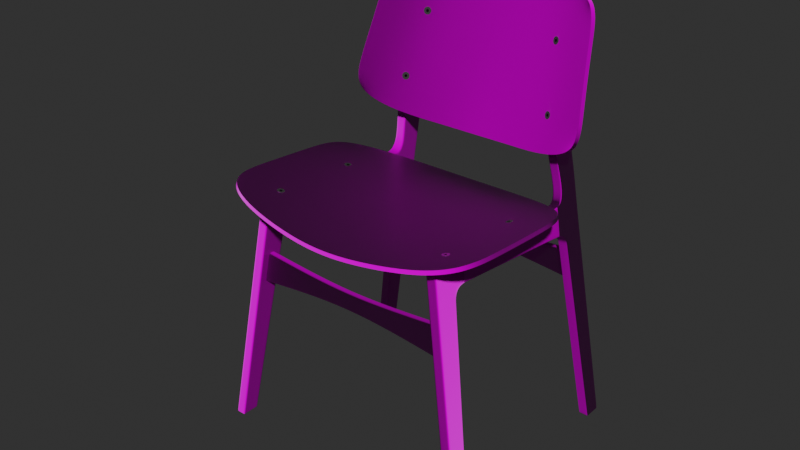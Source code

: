 # Source: BlenderGuru_ChairSoborg.blend  (saved by Blender 2.90.8; exported with 4.5.12 LTS)
import bpy
from mathutils import Matrix  # noqa: F401  (used for matrix-valued properties, if any)

bpy.ops.wm.read_factory_settings(use_empty=True)
scene = bpy.context.scene
scene.name = 'Scene'

# ---- collections
col_chairsoborg_oak = bpy.data.collections.new('ChairSoborg_Oak'); scene.collection.children.link(col_chairsoborg_oak)

# ---- images (referenced by path relative to the original .blend; pixels are not part of the script)
import os
ASSET_DIR = os.environ.get("B2B_ASSET_DIR", "")  # directory of the original .blend (textures are referenced by path, not embedded)
HERE = os.path.dirname(os.path.abspath(__file__))  # packed textures are extracted next to this script under _unpacked/

def load_image(name, relpath, width, height, colorspace="sRGB"):
    """Load a texture the original file referenced (path relative to the .blend, or extracted next to this script)."""
    p = next((c for c in (os.path.join(HERE, relpath), os.path.join(ASSET_DIR, relpath)) if relpath and os.path.exists(c)), "")
    if p:
        img = bpy.data.images.load(p, check_existing=True)
        img.name = name
    else:  # same state as the original file: an image datablock whose file is absent (Cycles renders it pink)
        img = bpy.data.images.new(name, width, height)
        img.source = "FILE"
        img.filepath = "//" + (relpath or name)
    img.colorspace_settings.name = colorspace
    return img
img_woodfineveneeroaklarge002_nrm_1k_jpg = load_image('WoodFineVeneerOakLarge002_NRM_1K.jpg', 'textures/WoodFineVeneerOakLarge002_NRM_1K.jpg', 1024, 1024, 'Non-Color')
img_woodfineveneeroaklarge002_col_1k_jpg = load_image('WoodFineVeneerOakLarge002_COL_1K.jpg', 'textures/WoodFineVeneerOakLarge002_COL_1K.jpg', 1024, 1024, 'sRGB')
img_woodfineveneeroaklarge002_gloss_1k_jpg = load_image('WoodFineVeneerOakLarge002_GLOSS_1K.jpg', 'textures/WoodFineVeneerOakLarge002_GLOSS_1K.jpg', 1024, 1024, 'Non-Color')

# ---- materials (node trees are filled in below, after node groups)
mat_chairsoborg_oak = bpy.data.materials.new('ChairSoborg_Oak')
mat_chairsoborg_allenscrew = bpy.data.materials.new('ChairSoborg_AllenScrew')
mat_chairsoborg_allenscrewhole = bpy.data.materials.new('ChairSoborg_AllenScrewHole')

# ---- node groups
ng_auto_smooth = bpy.data.node_groups.new('Auto Smooth', 'GeometryNodeTree')
_s = ng_auto_smooth.interface.new_socket(name='Geometry', in_out='OUTPUT', socket_type='NodeSocketGeometry')
_s = ng_auto_smooth.interface.new_socket(name='Geometry', in_out='INPUT', socket_type='NodeSocketGeometry')
_s = ng_auto_smooth.interface.new_socket(name='Angle', in_out='INPUT', socket_type='NodeSocketFloat')
_s.subtype = 'ANGLE'
_s.min_value = 0.0
_s.max_value = 3.142
ng_auto_smooth.is_modifier = True
_N = ng_auto_smooth.nodes; _L = ng_auto_smooth.links
n0 = _N.new('NodeGroupOutput'); n0.name = 'Group Output'; n0.location = (480, -100)
n1 = _N.new('NodeGroupInput'); n1.name = 'Group Input'; n1.location = (-420, -300)
n2 = _N.new('NodeGroupInput'); n2.name = 'Group Input.001'; n2.location = (-60, -100)
n3 = _N.new('GeometryNodeSetShadeSmooth'); n3.name = 'Set Shade Smooth'; n3.location = (120, -100)
n3.domain = 'EDGE'
n4 = _N.new('GeometryNodeSetShadeSmooth'); n4.name = 'Set Shade Smooth.001'; n4.location = (300, -100)
n5 = _N.new('GeometryNodeInputMeshEdgeAngle'); n5.name = 'Edge Angle'; n5.location = (-420, -220)
n6 = _N.new('GeometryNodeInputEdgeSmooth'); n6.name = 'Is Edge Smooth'; n6.location = (-60, -160)
n7 = _N.new('GeometryNodeInputShadeSmooth'); n7.name = 'Is Face Smooth'; n7.location = (-240, -340)
n8 = _N.new('FunctionNodeBooleanMath'); n8.name = 'Boolean Math'; n8.location = (-60, -220)
n9 = _N.new('FunctionNodeCompare'); n9.name = 'Compare'; n9.location = (-240, -180)
n9.operation = 'LESS_EQUAL'
_L.new(n5.outputs[0], n9.inputs[0])
_L.new(n4.outputs[0], n0.inputs[0])
_L.new(n1.outputs[1], n9.inputs[1])
_L.new(n9.outputs[0], n8.inputs[0])
_L.new(n7.outputs[0], n8.inputs[1])
_L.new(n2.outputs[0], n3.inputs[0])
_L.new(n6.outputs[0], n3.inputs[1])
_L.new(n3.outputs[0], n4.inputs[0])
_L.new(n8.outputs[0], n3.inputs[2])
n0.is_active_output = True

# ---- material node trees
mat_chairsoborg_oak.use_nodes = True; mat_chairsoborg_oak.node_tree.nodes.clear()
_N = mat_chairsoborg_oak.node_tree.nodes; _L = mat_chairsoborg_oak.node_tree.links
n0 = _N.new('ShaderNodeOutputMaterial'); n0.name = 'Material Output'; n0.location = (816, 355)
n1 = _N.new('ShaderNodeNormalMap'); n1.name = 'Normal Map'; n1.location = (-147, -174)
n1.inputs[0].default_value = 1.5
n2 = _N.new('ShaderNodeBsdfPrincipled'); n2.name = 'Principled BSDF'; n2.location = (370, 349)
n2.distribution = 'GGX'
n2.subsurface_method = 'BURLEY'
n2.inputs[3].default_value = 1.45
n2.inputs[27].default_value = (0.0, 0.0, 0.0, 1.0)
n2.inputs[28].default_value = 1.0
n3 = _N.new('ShaderNodeInvert'); n3.name = 'Invert'; n3.location = (-140, 68)
n4 = _N.new('ShaderNodeMath'); n4.name = 'Math'; n4.location = (80, 107)
n4.operation = 'MULTIPLY'
n4.inputs[1].default_value = 0.7
n4.inputs[2].default_value = 0.0
n5 = _N.new('ShaderNodeTexImage'); n5.name = 'Image Texture.002'; n5.location = (-458, -175)
n5.image = img_woodfineveneeroaklarge002_nrm_1k_jpg
n6 = _N.new('ShaderNodeTexImage'); n6.name = 'Image Texture'; n6.location = (-458, 346)
n6.image = img_woodfineveneeroaklarge002_col_1k_jpg
n7 = _N.new('ShaderNodeTexImage'); n7.name = 'Image Texture.001'; n7.location = (-457, 86)
n7.image = img_woodfineveneeroaklarge002_gloss_1k_jpg
_L.new(n7.outputs[0], n3.inputs[1])
_L.new(n5.outputs[0], n1.inputs[1])
_L.new(n3.outputs[0], n4.inputs[0])
_L.new(n1.outputs[0], n2.inputs[5])
_L.new(n4.outputs[0], n2.inputs[2])
_L.new(n2.outputs[0], n0.inputs[0])
_L.new(n6.outputs[0], n2.inputs[0])
n0.is_active_output = True
mat_chairsoborg_allenscrew.use_nodes = True; mat_chairsoborg_allenscrew.node_tree.nodes.clear()
_N = mat_chairsoborg_allenscrew.node_tree.nodes; _L = mat_chairsoborg_allenscrew.node_tree.links
n0 = _N.new('ShaderNodeOutputMaterial'); n0.name = 'Material Output'; n0.location = (300, 300)
n1 = _N.new('ShaderNodeBsdfPrincipled'); n1.name = 'Principled BSDF'; n1.location = (10, 300)
n1.distribution = 'GGX'
n1.subsurface_method = 'BURLEY'
n1.inputs[1].default_value = 1.0
n1.inputs[2].default_value = 0.1708
n1.inputs[3].default_value = 1.45
n1.inputs[27].default_value = (0.0, 0.0, 0.0, 1.0)
n1.inputs[28].default_value = 1.0
_L.new(n1.outputs[0], n0.inputs[0])
n0.is_active_output = True
mat_chairsoborg_allenscrewhole.use_nodes = True; mat_chairsoborg_allenscrewhole.node_tree.nodes.clear()
_N = mat_chairsoborg_allenscrewhole.node_tree.nodes; _L = mat_chairsoborg_allenscrewhole.node_tree.links
n0 = _N.new('ShaderNodeOutputMaterial'); n0.name = 'Material Output'; n0.location = (300, 300)
n1 = _N.new('ShaderNodeBsdfPrincipled'); n1.name = 'Principled BSDF'; n1.location = (10, 300)
n1.distribution = 'GGX'
n1.subsurface_method = 'BURLEY'
n1.inputs[0].default_value = (0.0, 0.0, 0.0, 1.0)
n1.inputs[3].default_value = 1.45
n1.inputs[13].default_value = 0.0
n1.inputs[27].default_value = (0.0, 0.0, 0.0, 1.0)
n1.inputs[28].default_value = 1.0
_L.new(n1.outputs[0], n0.inputs[0])
n0.is_active_output = True

# ---- world
world_world = bpy.data.worlds.new('World'); scene.world = world_world
world_world.use_nodes = True; world_world.node_tree.nodes.clear()
_N = world_world.node_tree.nodes; _L = world_world.node_tree.links
n0 = _N.new('ShaderNodeOutputWorld'); n0.name = 'World Output'; n0.location = (300, 300)
n1 = _N.new('ShaderNodeBackground'); n1.name = 'Background'; n1.location = (10, 300)
n1.inputs[0].default_value = (0.02778, 0.02778, 0.02778, 1.0)
_L.new(n1.outputs[0], n0.inputs[0])
n0.is_active_output = True
world_world.color = (0.05088, 0.05088, 0.05088)
world_world.use_sun_shadow = False
world_world.sun_shadow_jitter_overblur = 0.0

# ---- meshes
me_plane_002 = bpy.data.meshes.new('Plane.002')
me_plane_002.from_pydata([(1.225, -0.2316, -0.6069), (1.077, -0.1754, 0.6306), (0.3957, 0.08272, -0.7608), (0.393, 0.1043, 0.7512), (0.8414, -0.05002, -0.7387), (0.7112, 0.009945, 0.7153), (1.109, -0.1954, 0.2841), (0.3915, 0.09872, 0.3275), (0.7481, 0.004179, 0.3183), (1.186, -0.2356, -0.2858), (0.3898, 0.08734, -0.3243), (0.7926, -0.02357, -0.299), (1.597e-08, 0.1255, -0.7717), (-1.225, -0.2316, -0.6069), (1.597e-08, 0.1447, 0.7688), (-1.077, -0.1754, 0.6306), (-0.3957, 0.08272, -0.7608), (-0.393, 0.1043, 0.7512), (-0.8414, -0.05002, -0.7387), (-0.7112, 0.009945, 0.7153), (1.597e-08, 0.1453, 0.3227), (-1.109, -0.1954, 0.2841), (-0.3915, 0.09872, 0.3275), (-0.7481, 0.004179, 0.3183), (1.597e-08, 0.1453, -0.3419), (-1.186, -0.2356, -0.2858), (-0.3898, 0.08734, -0.3243), (-0.7926, -0.02357, -0.299), (1.242, -0.1985, -0.606), (1.095, -0.1427, 0.631), (0.4032, 0.1189, -0.7616), (0.3999, 0.1406, 0.7511), (0.8548, -0.01552, -0.7385), (0.7244, 0.04453, 0.7154), (1.127, -0.1629, 0.2843), (0.3987, 0.135, 0.3272), (0.7619, 0.03852, 0.3182), (1.203, -0.2028, -0.2853), (0.3972, 0.1236, -0.325), (0.8062, 0.01084, -0.2992), (1.597e-08, 0.1625, -0.7727), (-1.242, -0.1985, -0.606), (1.597e-08, 0.1817, 0.7686), (-1.095, -0.1427, 0.631), (-0.4032, 0.1189, -0.7616), (-0.3999, 0.1406, 0.7511), (-0.8548, -0.01552, -0.7385), (-0.7244, 0.04453, 0.7154), (1.597e-08, 0.1823, 0.3225), (-1.127, -0.1629, 0.2843), (-0.3987, 0.135, 0.3272), (-0.7619, 0.03852, 0.3182), (1.597e-08, 0.1823, -0.3426), (-1.203, -0.2028, -0.2853), (-0.3972, 0.1236, -0.325), (-0.8062, 0.01084, -0.2992)], [], [(8, 6, 1, 5), (20, 7, 3, 14), (7, 8, 5, 3), (10, 11, 8, 7), (24, 10, 7, 20), (11, 9, 6, 8), (4, 0, 9, 11), (12, 2, 10, 24), (2, 4, 11, 10), (23, 19, 15, 21), (20, 14, 17, 22), (22, 17, 19, 23), (26, 22, 23, 27), (24, 20, 22, 26), (27, 23, 21, 25), (18, 27, 25, 13), (12, 24, 26, 16), (16, 26, 27, 18), (36, 33, 29, 34), (48, 42, 31, 35), (35, 31, 33, 36), (38, 35, 36, 39), (52, 48, 35, 38), (39, 36, 34, 37), (32, 39, 37, 28), (40, 52, 38, 30), (30, 38, 39, 32), (51, 49, 43, 47), (48, 50, 45, 42), (50, 51, 47, 45), (54, 55, 51, 50), (52, 54, 50, 48), (55, 53, 49, 51), (46, 41, 53, 55), (40, 44, 54, 52), (44, 46, 55, 54), (0, 4, 32, 28), (1, 6, 34, 29), (14, 3, 31, 42), (2, 12, 40, 30), (3, 5, 33, 31), (4, 2, 30, 32), (5, 1, 29, 33), (6, 9, 37, 34), (9, 0, 28, 37), (18, 13, 41, 46), (21, 15, 43, 49), (17, 14, 42, 45), (12, 16, 44, 40), (19, 17, 45, 47), (16, 18, 46, 44), (15, 19, 47, 43), (25, 21, 49, 53), (13, 25, 53, 41)])
me_plane_002.polygons.foreach_set('use_smooth', [True] * 54)
_k = set([(0, 4), (0, 9), (1, 5), (1, 6), (2, 4), (2, 12), (3, 5), (3, 14), (6, 9), (12, 16), (13, 18), (13, 25), (14, 17), (15, 19), (15, 21), (16, 18), (17, 19), (21, 25), (28, 32), (28, 37), (29, 33), (29, 34), (30, 32), (30, 40), (31, 33), (31, 42), (34, 37), (40, 44), (41, 46), (41, 53), (42, 45), (43, 47), (43, 49), (44, 46), (45, 47), (49, 53)])
me_plane_002.attributes.new('sharp_edge', 'BOOLEAN', 'EDGE').data.foreach_set('value', [ (min(e.vertices), max(e.vertices)) in _k for e in me_plane_002.edges])
_k = {(0, 4): 1.0, (1, 6): 1.0, (3, 14): 1.0, (2, 12): 1.0, (3, 5): 1.0, (2, 4): 1.0, (1, 5): 1.0, (6, 9): 1.0, (0, 9): 1.0, (13, 18): 1.0, (15, 21): 1.0, (14, 17): 1.0, (12, 16): 1.0, (17, 19): 1.0, (16, 18): 1.0, (15, 19): 1.0, (21, 25): 1.0, (13, 25): 1.0, (28, 32): 1.0, (29, 34): 1.0, (31, 42): 1.0, (30, 40): 1.0, (31, 33): 1.0, (30, 32): 1.0, (29, 33): 1.0, (34, 37): 1.0, (28, 37): 1.0, (41, 46): 1.0, (43, 49): 1.0, (42, 45): 1.0, (40, 44): 1.0, (45, 47): 1.0, (44, 46): 1.0, (43, 47): 1.0, (49, 53): 1.0, (41, 53): 1.0}
me_plane_002.attributes.new('crease_edge', 'FLOAT', 'EDGE').data.foreach_set('value', [_k.get((min(e.vertices), max(e.vertices)), 0.0) for e in me_plane_002.edges])
_uv = me_plane_002.uv_layers.new(name='UVMap')
_uv.uv.foreach_set('vector', [0.6255, 0.4417, 0.6914, 0.4368, 0.6849, 0.4922, 0.6191, 0.505, 0.5038, 0.4411, 0.5667, 0.4426, 0.566, 0.5103, 0.5029, 0.5123, 0.5667, 0.4426, 0.6255, 0.4417, 0.6191, 0.505, 0.566, 0.5103, 0.5679, 0.3386, 0.6346, 0.3432, 0.6255, 0.4417, 0.5667, 0.4426, 0.5051, 0.3351, 0.5679, 0.3386, 0.5667, 0.4426, 0.5038, 0.4411, 0.6346, 0.3432, 0.7059, 0.3459, 0.6914, 0.4368, 0.6255, 0.4417, 0.6439, 0.273, 0.7116, 0.2945, 0.7059, 0.3459, 0.6346, 0.3432, 0.5059, 0.2665, 0.5695, 0.2688, 0.5679, 0.3386, 0.5051, 0.3351, 0.5695, 0.2688, 0.6439, 0.273, 0.6346, 0.3432, 0.5679, 0.3386, 0.382, 0.4387, 0.3869, 0.5021, 0.3214, 0.4877, 0.3162, 0.4322, 0.5038, 0.4411, 0.5029, 0.5123, 0.4398, 0.5087, 0.4408, 0.4411, 0.4408, 0.4411, 0.4398, 0.5087, 0.3869, 0.5021, 0.382, 0.4387, 0.4422, 0.337, 0.4408, 0.4411, 0.382, 0.4387, 0.3754, 0.34, 0.5051, 0.3351, 0.5038, 0.4411, 0.4408, 0.4411, 0.4422, 0.337, 0.3754, 0.34, 0.382, 0.4387, 0.3162, 0.4322, 0.304, 0.3409, 0.3678, 0.2696, 0.3754, 0.34, 0.304, 0.3409, 0.2996, 0.2894, 0.5059, 0.2665, 0.5051, 0.3351, 0.4422, 0.337, 0.4422, 0.2673, 0.4422, 0.2673, 0.4422, 0.337, 0.3754, 0.34, 0.3678, 0.2696, 0.3854, 0.6848, 0.3904, 0.7483, 0.3242, 0.7338, 0.319, 0.6783, 0.5094, 0.6872, 0.5085, 0.7584, 0.4444, 0.7548, 0.4454, 0.6871, 0.4454, 0.6871, 0.4444, 0.7548, 0.3904, 0.7483, 0.3854, 0.6848, 0.4467, 0.583, 0.4454, 0.6871, 0.3854, 0.6848, 0.3788, 0.5861, 0.5107, 0.5811, 0.5094, 0.6872, 0.4454, 0.6871, 0.4467, 0.583, 0.3788, 0.5861, 0.3854, 0.6848, 0.319, 0.6783, 0.3068, 0.5871, 0.3713, 0.5157, 0.3788, 0.5861, 0.3068, 0.5871, 0.3026, 0.5356, 0.5116, 0.5125, 0.5107, 0.5811, 0.4467, 0.583, 0.4467, 0.5132, 0.4467, 0.5132, 0.4467, 0.583, 0.3788, 0.5861, 0.3713, 0.5157, 0.6334, 0.6878, 0.7, 0.683, 0.6934, 0.7384, 0.6269, 0.7512, 0.5094, 0.6872, 0.5735, 0.6887, 0.5728, 0.7564, 0.5085, 0.7584, 0.5735, 0.6887, 0.6334, 0.6878, 0.6269, 0.7512, 0.5728, 0.7564, 0.5747, 0.5846, 0.6425, 0.5893, 0.6334, 0.6878, 0.5735, 0.6887, 0.5107, 0.5811, 0.5747, 0.5846, 0.5735, 0.6887, 0.5094, 0.6872, 0.6425, 0.5893, 0.7145, 0.5921, 0.7, 0.683, 0.6334, 0.6878, 0.6517, 0.5192, 0.72, 0.5408, 0.7145, 0.5921, 0.6425, 0.5893, 0.5116, 0.5125, 0.5764, 0.5148, 0.5747, 0.5846, 0.5107, 0.5811, 0.5764, 0.5148, 0.6517, 0.5192, 0.6425, 0.5893, 0.5747, 0.5846, 0.473, 0.529, 0.473, 0.528, 0.4634, 0.528, 0.4634, 0.529, 0.473, 0.5322, 0.473, 0.5313, 0.4634, 0.5313, 0.4634, 0.5322, 0.473, 0.535, 0.473, 0.5341, 0.4634, 0.5341, 0.4634, 0.535, 0.473, 0.5271, 0.473, 0.5262, 0.4634, 0.5262, 0.4634, 0.5271, 0.473, 0.5341, 0.473, 0.5332, 0.4634, 0.5332, 0.4634, 0.5341, 0.473, 0.528, 0.473, 0.5271, 0.4634, 0.5271, 0.4634, 0.528, 0.473, 0.5332, 0.473, 0.5322, 0.4634, 0.5322, 0.4634, 0.5332, 0.473, 0.5313, 0.473, 0.5299, 0.4634, 0.5299, 0.4634, 0.5313, 0.473, 0.5299, 0.473, 0.529, 0.4634, 0.529, 0.4634, 0.5299, 0.473, 0.5421, 0.473, 0.5411, 0.4634, 0.5411, 0.4634, 0.5421, 0.473, 0.5387, 0.473, 0.5378, 0.4634, 0.5378, 0.4634, 0.5387, 0.473, 0.5359, 0.473, 0.535, 0.4634, 0.535, 0.4634, 0.5359, 0.473, 0.5439, 0.473, 0.543, 0.4634, 0.543, 0.4634, 0.5439, 0.473, 0.5368, 0.473, 0.5359, 0.4634, 0.5359, 0.4634, 0.5368, 0.473, 0.543, 0.473, 0.5421, 0.4634, 0.5421, 0.4634, 0.543, 0.473, 0.5378, 0.473, 0.5368, 0.4634, 0.5368, 0.4634, 0.5378, 0.473, 0.5401, 0.473, 0.5387, 0.4634, 0.5387, 0.4634, 0.5401, 0.473, 0.5411, 0.473, 0.5401, 0.4634, 0.5401, 0.4634, 0.5411])
me_plane_002.materials.append(mat_chairsoborg_oak)
me_plane_002.use_remesh_fix_poles = True
me_plane_002.use_remesh_preserve_attributes = False
me_plane_002.use_mirror_vertex_groups = False
me_plane_002.update()
me_cube_010 = bpy.data.meshes.new('Cube.010')
me_cube_010.from_pydata([(0.9852, -0.0347, -0.1606), (0.9338, -0.0347, 0.1472), (0.9859, 0.03505, -0.1606), (0.9345, 0.03505, 0.1472), (0.941, 0.03505, 0.1085), (0.9403, -0.0347, 0.1085), (0.9783, 0.03505, -0.1151), (0.9776, -0.0347, -0.1151), (-2.484e-09, -0.03688, -0.04419), (-2.484e-09, -0.03357, 0.06078), (-2.484e-09, 0.03287, -0.04419), (-2.484e-09, 0.03618, 0.06078), (-0.9852, -0.0347, -0.1606), (-0.9338, -0.0347, 0.1472), (-0.9859, 0.03505, -0.1606), (-0.9345, 0.03505, 0.1472), (-2.484e-09, -0.03357, 0.02333), (-2.484e-09, 0.03618, 0.02333), (-0.941, 0.03505, 0.1085), (-0.9403, -0.0347, 0.1085), (-2.484e-09, 0.03287, 0.0002114), (-0.9783, 0.03505, -0.1151), (-0.9776, -0.0347, -0.1151), (-2.484e-09, -0.03688, 0.0002114)], [], [(4, 3, 1, 5), (1, 9, 16, 5), (11, 3, 4, 17), (6, 4, 5, 7), (2, 0, 8, 10), (17, 4, 6, 20), (2, 6, 7, 0), (11, 9, 1, 3), (5, 16, 23, 7), (7, 23, 8, 0), (20, 6, 2, 10), (18, 19, 13, 15), (13, 19, 16, 9), (11, 17, 18, 15), (21, 22, 19, 18), (14, 10, 8, 12), (17, 20, 21, 18), (14, 12, 22, 21), (11, 15, 13, 9), (19, 22, 23, 16), (22, 12, 8, 23), (20, 10, 14, 21)])
me_cube_010.polygons.foreach_set('use_smooth', [True] * 22)
_k = {(2, 6): 1.0, (0, 2): 1.0, (1, 3): 1.0, (0, 7): 1.0, (3, 4): 1.0, (1, 5): 1.0, (4, 6): 1.0, (5, 7): 1.0, (14, 21): 1.0, (12, 14): 1.0, (13, 15): 1.0, (12, 22): 1.0, (15, 18): 1.0, (13, 19): 1.0, (18, 21): 1.0, (19, 22): 1.0}
me_cube_010.attributes.new('crease_edge', 'FLOAT', 'EDGE').data.foreach_set('value', [_k.get((min(e.vertices), max(e.vertices)), 0.0) for e in me_cube_010.edges])
_uv = me_cube_010.uv_layers.new(name='UVMap')
_uv.uv.foreach_set('vector', [0.5712, 0.2423, 0.5712, 0.2276, 0.5973, 0.2275, 0.5973, 0.2422, 0.4329, 0.8361, 0.4419, 0.4793, 0.4562, 0.4793, 0.4471, 0.8375, 0.4148, 0.4793, 0.4076, 0.8357, 0.3933, 0.8365, 0.4005, 0.4793, 0.5712, 0.3271, 0.5712, 0.2423, 0.5973, 0.2422, 0.5973, 0.3271, 0.5711, 0.844, 0.5454, 0.8481, 0.4821, 0.4793, 0.5086, 0.4793, 0.4005, 0.4793, 0.3933, 0.8365, 0.3098, 0.8414, 0.3917, 0.4793, 0.5712, 0.3444, 0.5712, 0.3271, 0.5973, 0.3271, 0.5973, 0.3443, 0.4148, 0.4793, 0.4419, 0.4793, 0.4329, 0.8361, 0.4076, 0.8357, 0.4471, 0.8375, 0.4562, 0.4793, 0.4651, 0.4793, 0.5288, 0.8462, 0.5288, 0.8462, 0.4651, 0.4793, 0.4821, 0.4793, 0.5454, 0.8481, 0.3917, 0.4793, 0.3098, 0.8414, 0.2925, 0.8424, 0.3747, 0.4793, 0.5973, 0.1253, 0.5712, 0.1252, 0.5712, 0.1105, 0.5973, 0.1106, 0.4329, 0.1226, 0.4471, 0.1212, 0.4562, 0.4793, 0.4419, 0.4793, 0.4148, 0.4793, 0.4005, 0.4793, 0.3933, 0.1222, 0.4076, 0.1229, 0.5973, 0.2101, 0.5712, 0.2101, 0.5712, 0.1252, 0.5973, 0.1253, 0.5711, 0.1146, 0.5086, 0.4793, 0.4821, 0.4793, 0.5454, 0.1105, 0.4005, 0.4793, 0.3917, 0.4793, 0.3098, 0.1173, 0.3933, 0.1222, 0.5973, 0.2274, 0.5712, 0.2274, 0.5712, 0.2101, 0.5973, 0.2101, 0.4148, 0.4793, 0.4076, 0.1229, 0.4329, 0.1226, 0.4419, 0.4793, 0.4471, 0.1212, 0.5288, 0.1124, 0.4651, 0.4793, 0.4562, 0.4793, 0.5288, 0.1124, 0.5454, 0.1105, 0.4821, 0.4793, 0.4651, 0.4793, 0.3917, 0.4793, 0.3747, 0.4793, 0.2925, 0.1162, 0.3098, 0.1173])
me_cube_010.materials.append(mat_chairsoborg_oak)
me_cube_010.use_remesh_fix_poles = True
me_cube_010.use_remesh_preserve_attributes = False
me_cube_010.use_mirror_vertex_groups = False
me_cube_010.update()
me_cube_011 = bpy.data.meshes.new('Cube.011')
me_cube_011.from_pydata([(0.9971, -0.0347, -0.1606), (0.9451, -0.0347, 0.1472), (0.9978, 0.03505, -0.1606), (0.9458, 0.03505, 0.1472), (0.9523, 0.03505, 0.1085), (0.9516, -0.0347, 0.1085), (0.9901, 0.03505, -0.1151), (0.9894, -0.0347, -0.1151), (-7.451e-09, -0.03688, -0.04419), (-7.451e-09, -0.03357, 0.06078), (-7.451e-09, 0.03287, -0.04419), (-7.451e-09, 0.03618, 0.06078), (-0.9971, -0.0347, -0.1606), (-0.9451, -0.0347, 0.1472), (-0.9978, 0.03505, -0.1606), (-0.9458, 0.03505, 0.1472), (-7.451e-09, -0.03357, 0.02333), (-7.451e-09, 0.03618, 0.02333), (-0.9523, 0.03505, 0.1085), (-0.9516, -0.0347, 0.1085), (-7.451e-09, 0.03287, 0.0002114), (-0.9901, 0.03505, -0.1151), (-0.9894, -0.0347, -0.1151), (-7.451e-09, -0.03688, 0.0002114)], [], [(4, 3, 1, 5), (1, 9, 16, 5), (11, 3, 4, 17), (6, 4, 5, 7), (2, 0, 8, 10), (17, 4, 6, 20), (2, 6, 7, 0), (11, 9, 1, 3), (5, 16, 23, 7), (7, 23, 8, 0), (20, 6, 2, 10), (18, 19, 13, 15), (13, 19, 16, 9), (11, 17, 18, 15), (21, 22, 19, 18), (14, 10, 8, 12), (17, 20, 21, 18), (14, 12, 22, 21), (11, 15, 13, 9), (19, 22, 23, 16), (22, 12, 8, 23), (20, 10, 14, 21)])
me_cube_011.polygons.foreach_set('use_smooth', [True] * 22)
_k = {(2, 6): 1.0, (0, 2): 1.0, (1, 3): 1.0, (0, 7): 1.0, (3, 4): 1.0, (1, 5): 1.0, (4, 6): 1.0, (5, 7): 1.0, (14, 21): 1.0, (12, 14): 1.0, (13, 15): 1.0, (12, 22): 1.0, (15, 18): 1.0, (13, 19): 1.0, (18, 21): 1.0, (19, 22): 1.0}
me_cube_011.attributes.new('crease_edge', 'FLOAT', 'EDGE').data.foreach_set('value', [_k.get((min(e.vertices), max(e.vertices)), 0.0) for e in me_cube_011.edges])
_uv = me_cube_011.uv_layers.new(name='UVMap')
_uv.uv.foreach_set('vector', [0.3736, 0.1765, 0.3736, 0.1569, 0.4086, 0.1568, 0.4086, 0.1765, 0.1882, 0.9834, 0.2002, 0.5, 0.2194, 0.5, 0.2073, 0.9853, 0.164, 0.5, 0.1544, 0.9829, 0.1352, 0.984, 0.1449, 0.5, 0.3736, 0.2903, 0.3736, 0.1765, 0.4086, 0.1765, 0.4086, 0.2902, 0.3734, 0.9945, 0.339, 0.9999, 0.2541, 0.5, 0.2896, 0.5, 0.1449, 0.5, 0.1352, 0.984, 0.02321, 0.9909, 0.1331, 0.5, 0.3736, 0.3134, 0.3736, 0.2903, 0.4086, 0.2902, 0.4086, 0.3133, 0.164, 0.5, 0.2002, 0.5, 0.1882, 0.9834, 0.1544, 0.9829, 0.2073, 0.9853, 0.2194, 0.5, 0.2313, 0.5, 0.3168, 0.9974, 0.3168, 0.9974, 0.2313, 0.5, 0.2541, 0.5, 0.339, 0.9999, 0.1331, 0.5, 0.02321, 0.9909, 7.691e-05, 0.9924, 0.1104, 0.5, 0.3736, 0.1369, 0.4086, 0.137, 0.4086, 0.1567, 0.3736, 0.1566, 0.1882, 0.01663, 0.2073, 0.01467, 0.2194, 0.5, 0.2002, 0.5, 0.164, 0.5, 0.1449, 0.5, 0.1352, 0.01597, 0.1544, 0.01707, 0.3736, 0.02322, 0.4086, 0.02328, 0.4086, 0.137, 0.3736, 0.1369, 0.3734, 0.005481, 0.2896, 0.5, 0.2541, 0.5, 0.339, 7.59e-05, 0.1449, 0.5, 0.1331, 0.5, 0.02321, 0.009093, 0.1352, 0.01597, 0.3736, 7.59e-05, 0.4086, 0.0001341, 0.4086, 0.02328, 0.3736, 0.02322, 0.164, 0.5, 0.1544, 0.01707, 0.1882, 0.01663, 0.2002, 0.5, 0.2073, 0.01467, 0.3168, 0.002638, 0.2313, 0.5, 0.2194, 0.5, 0.3168, 0.002638, 0.339, 7.59e-05, 0.2541, 0.5, 0.2313, 0.5, 0.1331, 0.5, 0.1104, 0.5, 7.59e-05, 0.00763, 0.02321, 0.009093])
me_cube_011.materials.append(mat_chairsoborg_oak)
me_cube_011.use_remesh_fix_poles = True
me_cube_011.use_remesh_preserve_attributes = False
me_cube_011.use_mirror_vertex_groups = False
me_cube_011.update()
me_circle_007 = bpy.data.meshes.new('Circle.007')
me_circle_007.from_pydata([(1.124e-07, 1.0, 0.01457), (-0.1951, 0.9808, 0.01457), (-0.3827, 0.9239, 0.01457), (-0.5556, 0.8315, 0.01457), (-0.7071, 0.7071, 0.01457), (-0.8315, 0.5556, 0.01457), (-0.9239, 0.3827, 0.01457), (-0.9808, 0.1951, 0.01457), (-1.0, -5.393e-08, 0.01457), (-0.9808, -0.1951, 0.01457), (-0.9239, -0.3827, 0.01457), (-0.8315, -0.5556, 0.01457), (-0.7071, -0.7071, 0.01457), (-0.5556, -0.8315, 0.01457), (-0.3827, -0.9239, 0.01457), (-0.1951, -0.9808, 0.01457), (4.382e-07, -1.0, 0.01457), (0.1951, -0.9808, 0.01457), (0.3827, -0.9239, 0.01457), (0.5556, -0.8315, 0.01457), (0.7071, -0.7071, 0.01457), (0.8315, -0.5556, 0.01457), (0.9239, -0.3827, 0.01457), (0.9808, -0.1951, 0.01457), (1.0, 8.362e-07, 0.01457), (0.9808, 0.1951, 0.01457), (0.9239, 0.3827, 0.01457), (0.8315, 0.5556, 0.01457), (0.7071, 0.7071, 0.01457), (0.5556, 0.8315, 0.01457), (0.3827, 0.9239, 0.01457), (0.1951, 0.9808, 0.01457), (1.94e-07, 0.4032, 0.01456), (-0.3492, 0.2016, 0.01456), (-0.3492, -0.2016, 0.01456), (2.293e-07, -0.4032, 0.01456), (0.3492, -0.2016, 0.01456), (0.3492, 0.2016, 0.01456), (1.124e-07, 1.0, -0.0173), (-0.1951, 0.9808, -0.0173), (-0.3827, 0.9239, -0.0173), (-0.5556, 0.8315, -0.0173), (-0.7071, 0.7071, -0.0173), (-0.8315, 0.5556, -0.0173), (-0.9239, 0.3827, -0.0173), (-0.9808, 0.1951, -0.0173), (-1.0, -1.294e-07, -0.0173), (-0.9808, -0.1951, -0.0173), (-0.9239, -0.3827, -0.0173), (-0.8315, -0.5556, -0.0173), (-0.7071, -0.7071, -0.0173), (-0.5556, -0.8315, -0.0173), (-0.3827, -0.9239, -0.0173), (-0.1951, -0.9808, -0.0173), (4.402e-07, -1.0, -0.0173), (0.1951, -0.9808, -0.0173), (0.3827, -0.9239, -0.0173), (0.5556, -0.8315, -0.0173), (0.7071, -0.7071, -0.0173), (0.8315, -0.5556, -0.0173), (0.9239, -0.3827, -0.0173), (0.9808, -0.1951, -0.0173), (1.0, 8.242e-07, -0.0173), (0.9808, 0.1951, -0.0173), (0.9239, 0.3827, -0.0173), (0.8315, 0.5556, -0.0173), (0.7071, 0.7071, -0.0173), (0.5556, 0.8315, -0.0173), (0.3827, 0.9239, -0.0173), (0.1951, 0.9808, -0.0173)], [], [(32, 33, 34, 35, 36, 37), (0, 1, 2, 3, 4, 5, 33, 32), (27, 28, 29, 30, 31, 0, 32, 37), (21, 22, 23, 24, 25, 26, 27, 37, 36), (16, 17, 18, 19, 20, 21, 36, 35), (11, 12, 13, 14, 15, 16, 35, 34), (5, 6, 7, 8, 9, 10, 11, 34, 33), (31, 30, 68, 69), (18, 17, 55, 56), (5, 4, 42, 43), (0, 31, 69, 38), (19, 18, 56, 57), (6, 5, 43, 44), (20, 19, 57, 58), (7, 6, 44, 45), (21, 20, 58, 59), (8, 7, 45, 46), (22, 21, 59, 60), (9, 8, 46, 47), (23, 22, 60, 61), (10, 9, 47, 48), (24, 23, 61, 62), (11, 10, 48, 49), (25, 24, 62, 63), (12, 11, 49, 50), (26, 25, 63, 64), (13, 12, 50, 51), (27, 26, 64, 65), (14, 13, 51, 52), (1, 0, 38, 39), (28, 27, 65, 66), (15, 14, 52, 53), (2, 1, 39, 40), (29, 28, 66, 67), (16, 15, 53, 54), (3, 2, 40, 41), (30, 29, 67, 68), (17, 16, 54, 55), (4, 3, 41, 42)])
me_circle_007.polygons.foreach_set('material_index', [1, 0, 0, 0, 0, 0, 0, 0, 0, 0, 0, 0, 0, 0, 0, 0, 0, 0, 0, 0, 0, 0, 0, 0, 0, 0, 0, 0, 0, 0, 0, 0, 0, 0, 0, 0, 0, 0, 0])
_uv = me_circle_007.uv_layers.new(name='UVMap')
_uv.uv.foreach_set('vector', [0.5, 1.0, 0.06699, 0.75, 0.06699, 0.25, 0.5, 0.0, 0.933, 0.25, 0.933, 0.75, 0.0, 0.0, 0.0, 0.0, 0.0, 0.0, 0.0, 0.0, 0.0, 0.0, 0.0, 0.0, 0.06699, 0.75, 0.5, 1.0, 0.0, 0.0, 0.0, 0.0, 0.0, 0.0, 0.0, 0.0, 0.0, 0.0, 0.0, 0.0, 0.5, 1.0, 0.933, 0.75, 0.0, 0.0, 0.0, 0.0, 0.0, 0.0, 0.0, 0.0, 0.0, 0.0, 0.0, 0.0, 0.0, 0.0, 0.933, 0.75, 0.933, 0.25, 0.0, 0.0, 0.0, 0.0, 0.0, 0.0, 0.0, 0.0, 0.0, 0.0, 0.0, 0.0, 0.933, 0.25, 0.5, 0.0, 0.0, 0.0, 0.0, 0.0, 0.0, 0.0, 0.0, 0.0, 0.0, 0.0, 0.0, 0.0, 0.5, 0.0, 0.06699, 0.25, 0.0, 0.0, 0.0, 0.0, 0.0, 0.0, 0.0, 0.0, 0.0, 0.0, 0.0, 0.0, 0.0, 0.0, 0.06699, 0.25, 0.06699, 0.75, 0.0, 0.0, 0.0, 0.0, 0.0, 0.0, 0.0, 0.0, 0.0, 0.0, 0.0, 0.0, 0.0, 0.0, 0.0, 0.0, 0.0, 0.0, 0.0, 0.0, 0.0, 0.0, 0.0, 0.0, 0.0, 0.0, 0.0, 0.0, 0.0, 0.0, 0.0, 0.0, 0.0, 0.0, 0.0, 0.0, 0.0, 0.0, 0.0, 0.0, 0.0, 0.0, 0.0, 0.0, 0.0, 0.0, 0.0, 0.0, 0.0, 0.0, 0.0, 0.0, 0.0, 0.0, 0.0, 0.0, 0.0, 0.0, 0.0, 0.0, 0.0, 0.0, 0.0, 0.0, 0.0, 0.0, 0.0, 0.0, 0.0, 0.0, 0.0, 0.0, 0.0, 0.0, 0.0, 0.0, 0.0, 0.0, 0.0, 0.0, 0.0, 0.0, 0.0, 0.0, 0.0, 0.0, 0.0, 0.0, 0.0, 0.0, 0.0, 0.0, 0.0, 0.0, 0.0, 0.0, 0.0, 0.0, 0.0, 0.0, 0.0, 0.0, 0.0, 0.0, 0.0, 0.0, 0.0, 0.0, 0.0, 0.0, 0.0, 0.0, 0.0, 0.0, 0.0, 0.0, 0.0, 0.0, 0.0, 0.0, 0.0, 0.0, 0.0, 0.0, 0.0, 0.0, 0.0, 0.0, 0.0, 0.0, 0.0, 0.0, 0.0, 0.0, 0.0, 0.0, 0.0, 0.0, 0.0, 0.0, 0.0, 0.0, 0.0, 0.0, 0.0, 0.0, 0.0, 0.0, 0.0, 0.0, 0.0, 0.0, 0.0, 0.0, 0.0, 0.0, 0.0, 0.0, 0.0, 0.0, 0.0, 0.0, 0.0, 0.0, 0.0, 0.0, 0.0, 0.0, 0.0, 0.0, 0.0, 0.0, 0.0, 0.0, 0.0, 0.0, 0.0, 0.0, 0.0, 0.0, 0.0, 0.0, 0.0, 0.0, 0.0, 0.0, 0.0, 0.0, 0.0, 0.0, 0.0, 0.0, 0.0, 0.0, 0.0, 0.0, 0.0, 0.0, 0.0, 0.0, 0.0, 0.0, 0.0, 0.0, 0.0, 0.0, 0.0, 0.0, 0.0, 0.0, 0.0, 0.0, 0.0, 0.0, 0.0, 0.0, 0.0, 0.0, 0.0, 0.0, 0.0, 0.0, 0.0, 0.0, 0.0, 0.0, 0.0, 0.0, 0.0, 0.0, 0.0, 0.0, 0.0, 0.0, 0.0, 0.0, 0.0, 0.0, 0.0, 0.0, 0.0, 0.0, 0.0, 0.0, 0.0, 0.0, 0.0, 0.0, 0.0, 0.0, 0.0, 0.0, 0.0, 0.0, 0.0, 0.0])
me_circle_007.materials.append(mat_chairsoborg_allenscrew)
me_circle_007.materials.append(mat_chairsoborg_allenscrewhole)
me_circle_007.use_remesh_fix_poles = True
me_circle_007.use_remesh_preserve_attributes = False
me_circle_007.use_mirror_vertex_groups = False
me_circle_007.update()
me_cube_002 = bpy.data.meshes.new('Cube.002')
me_cube_002.from_pydata([(0.06151, -1.131, -0.009907), (0.06215, -0.9895, 2.367), (0.06151, -0.9601, -0.009907), (0.06215, -0.7443, 2.068), (0.06215, -1.004, 2.118), (0.06215, -0.6394, 2.307), (0.06215, 0.4906, 1.978), (0.06215, -0.6571, 2.089), (0.06215, -0.6362, 2.348), (0.06215, -0.7806, 1.991), (0.06215, -1.011, 2.003), (0.06151, -0.9755, -0.009907), (0.06215, -0.7638, 2.356), (0.06215, -0.7648, 2.088), (0.06215, -0.8014, 1.992), (0.06215, 0.4904, 1.999), (0.06215, -0.6556, 2.108), (0.06215, -0.9703, 2.367), (0.06215, -0.9841, 2.116), (0.06215, -0.9925, 2.003), (0.06151, -1.115, -0.009907), (0.06123, -0.9583, 0.008258), (0.06123, -1.13, 0.008385), (0.06123, -0.9737, 0.00827), (0.06123, -1.114, 0.008379), (0.06215, -0.9919, 2.327), (0.06215, -0.763, 2.311), (0.06215, -0.9725, 2.326), (0.06215, 0.7273, 1.951), (0.06215, 0.7284, 1.973), (0.06215, 0.8249, 1.859), (0.06215, 0.7899, 1.919), (0.06215, 0.8066, 1.935), (0.06215, 0.8428, 1.865), (0.06154, 0.9587, -0.009911), (0.06215, 1.045, 1.933), (0.06215, 1.032, 2.28), (0.06215, 1.048, 1.87), (0.06176, 0.9574, 0.007969), (0.06176, 0.9736, 0.007969), (0.06176, 1.131, 0.007969), (0.06154, 0.9749, -0.009911), (0.06154, 1.133, -0.009911), (0.06215, 1.03, 2.363), (0.06443, 0.989, 2.821), (0.06215, 1.021, 2.585), (0.05884, 0.9955, 3.689), (0.06696, 1.044, 3.82), (0.06457, 1.035, 3.808), (0.06297, 1.158, 3.736), (0.06258, 1.191, 3.63), (0.06215, 0.3766, 2.29), (0.06215, 0.4234, 2.287), (0.06215, 0.4634, 2.217), (0.06215, 0.4754, 2.241), (0.06215, 0.7314, 2.215), (0.06215, 0.7316, 2.235), (0.06215, 0.8031, 2.264), (0.06215, 0.7869, 2.274), (0.06215, 0.8316, 2.358), (0.06215, 0.8138, 2.357), (0.05118, 0.7322, 2.896), (0.06388, 0.7401, 2.938), (0.06215, 0.8031, 2.593), (0.06215, 0.785, 2.593), (0.06215, 1.027, 1.87), (0.06215, 1.02, 1.932), (0.06176, 1.115, 0.007969), (0.06154, 1.116, -0.009911), (0.06283, 1.171, 3.744), (0.06274, 1.176, 3.631), (0.06215, 1.009, 2.278), (0.06215, 1.009, 2.362), (0.06215, 0.9992, 2.586), (0.06467, 0.9664, 2.833), (0.06215, -0.7707, 2.029), (0.06215, -1.008, 2.061), (0.06215, -0.7925, 2.038), (0.06215, -0.9883, 2.059), (0.06215, -0.7007, 2.087), (0.06215, -0.7073, 2.107), (0.06215, -0.7, 2.352), (0.06215, -0.7012, 2.309), (0.06215, 0.8128, 1.89), (0.06215, 0.8313, 1.895), (0.06215, 1.047, 1.901), (0.06215, 1.024, 1.901), (0.06215, 0.7586, 1.939), (0.06215, 0.764, 1.96), (0.06215, 0.7634, 2.25), (0.06215, 0.7714, 2.235), (0.06215, 1.05, 1.827), (0.06215, 0.828, 1.816), (0.06215, 0.8458, 1.822), (0.06215, 1.029, 1.827), (0.06215, -0.7842, 1.951), (0.06215, -1.014, 1.963), (0.06215, -0.8049, 1.952), (0.06215, -0.9949, 1.962), (0.06215, 0.609, 1.965), (0.06215, 0.6098, 1.986), (0.06215, 0.6071, 2.205), (0.06215, 0.6132, 2.227), (0.03777, 0.4754, 2.241), (0.03777, 0.4234, 2.287), (0.03777, 0.7316, 2.235), (0.03777, 0.7869, 2.274), (0.03777, 0.8138, 2.357), (0.03777, 0.785, 2.593), (0.02811, 0.74, 2.895), (0.03777, 0.7634, 2.25), (0.03777, 0.6132, 2.227), (0.04012, -1.131, -0.006462), (0.04048, -0.7443, 2.068), (0.04048, 0.4906, 1.978), (0.04048, -0.6571, 2.089), (0.04048, -0.7806, 1.991), (0.04012, -0.9601, -0.006462), (0.04048, -0.9895, 2.367), (0.04048, -1.004, 2.118), (0.04048, -1.011, 2.003), (0.04012, -0.9755, -0.006462), (0.04012, -1.115, -0.006462), (0.03997, -1.13, 0.01094), (0.03997, -0.9583, 0.01081), (0.04048, -0.9919, 2.327), (0.04048, 0.7273, 1.951), (0.04048, 0.8249, 1.859), (0.04048, 0.7899, 1.919), (0.04015, 0.9587, -0.006465), (0.04048, 1.045, 1.933), (0.04048, 1.032, 2.28), (0.04048, 1.048, 1.87), (0.04024, 0.9574, 0.01001), (0.04024, 1.131, 0.01001), (0.04015, 0.9749, -0.006465), (0.04015, 1.133, -0.006465), (0.04048, 1.03, 2.363), (0.04276, 0.9888, 2.821), (0.04048, 1.021, 2.585), (0.04091, 1.191, 3.63), (0.04646, 1.051, 3.818), (0.04116, 1.171, 3.744), (0.04015, 1.116, -0.006465), (0.04048, -1.008, 2.061), (0.04048, -0.7707, 2.029), (0.04048, -0.7007, 2.087), (0.04048, 1.047, 1.901), (0.04048, 0.8128, 1.89), (0.04048, 0.7586, 1.939), (0.04048, 0.828, 1.816), (0.04048, 1.05, 1.827), (0.04048, -1.014, 1.963), (0.04048, -0.7842, 1.951), (0.04048, 0.609, 1.965), (-0.03478, -1.131, 0.005602), (-0.0354, -0.9895, 2.367), (-0.03478, -0.9601, 0.005602), (-0.0354, -0.7443, 2.068), (-0.0354, -1.004, 2.118), (-0.0354, -0.6394, 2.307), (-0.0354, 0.4906, 1.978), (-0.0354, -0.6571, 2.089), (-0.0354, -0.6362, 2.348), (-0.0354, -0.7806, 1.991), (-0.0354, -1.011, 2.003), (-0.03478, -0.9755, 0.005602), (-0.0354, -0.7638, 2.356), (-0.0354, -0.7648, 2.088), (-0.0354, -0.8014, 1.992), (-0.0354, 0.4904, 1.999), (-0.0354, -0.6556, 2.108), (-0.0354, -0.9703, 2.367), (-0.0354, -0.9841, 2.116), (-0.0354, -0.9925, 2.003), (-0.03478, -1.115, 0.005602), (0.01337, -0.9601, -0.002153), (0.01337, -1.131, -0.002153), (0.01338, -0.9895, 2.367), (0.01338, -1.004, 2.118), (0.01338, -0.7443, 2.068), (0.01338, 0.4234, 2.287), (0.01338, 0.4906, 1.978), (0.01338, -0.6571, 2.089), (0.01338, -0.7806, 1.991), (0.01338, -1.011, 2.003), (0.01337, -0.9755, -0.002153), (0.01337, -1.115, -0.002153), (-0.03447, -0.9583, 0.01977), (-0.03447, -1.13, 0.01989), (-0.03447, -0.9737, 0.01978), (-0.03447, -1.114, 0.01989), (0.01338, -1.13, 0.01414), (0.01338, -0.9583, 0.01401), (-0.0354, -0.9919, 2.327), (-0.0354, -0.763, 2.311), (-0.0354, -0.9725, 2.326), (0.01338, 0.4754, 2.241), (0.01338, -0.9919, 2.327), (-0.0354, 0.7273, 1.951), (-0.0354, 0.7284, 1.973), (0.01338, 0.7273, 1.951), (-0.0354, 0.8249, 1.859), (0.01338, 0.7316, 2.235), (-0.0354, 0.7899, 1.919), (-0.0354, 0.8066, 1.935), (0.01338, 0.7899, 1.919), (0.01338, 0.7869, 2.274), (-0.0354, 0.8428, 1.865), (0.01338, 0.8249, 1.859), (-0.03476, 0.9587, 0.005598), (-0.0354, 1.045, 1.933), (0.01338, 1.045, 1.933), (0.01338, 1.032, 2.28), (-0.0354, 1.032, 2.28), (-0.0354, 1.048, 1.87), (0.01338, 1.048, 1.87), (-0.03514, 0.9574, 0.01718), (-0.03514, 0.9736, 0.01718), (0.01331, 0.9574, 0.01257), (-0.03514, 1.131, 0.01718), (0.01331, 1.131, 0.01257), (-0.03476, 0.9749, 0.005598), (0.01339, 0.9587, -0.002156), (0.01339, 0.9749, -0.002156), (-0.03476, 1.133, 0.005598), (0.01339, 1.133, -0.002156), (0.01338, 0.8138, 2.357), (0.01338, 1.03, 2.363), (-0.0354, 1.03, 2.363), (0.0008094, 0.7492, 2.893), (0.01338, 0.9885, 2.821), (-0.03768, 0.989, 2.821), (0.01338, 0.785, 2.593), (0.01338, 1.021, 2.585), (-0.0354, 1.021, 2.585), (-0.03828, 1.029, 3.683), (0.01338, 1.191, 3.63), (0.01861, 1.061, 3.817), (-0.02953, 1.077, 3.814), (-0.03204, 1.068, 3.802), (-0.03621, 1.158, 3.736), (-0.03583, 1.191, 3.63), (-0.0354, 0.3766, 2.29), (-0.0354, 0.4234, 2.287), (-0.0354, 0.4634, 2.217), (-0.0354, 0.4754, 2.241), (-0.0354, 0.7314, 2.215), (-0.0354, 0.7316, 2.235), (-0.0354, 0.8031, 2.264), (-0.0354, 0.7869, 2.274), (-0.0354, 0.8316, 2.358), (-0.0354, 0.8138, 2.357), (-0.04936, 0.7668, 2.89), (-0.03642, 0.7745, 2.932), (-0.0354, 0.8031, 2.593), (-0.0354, 0.785, 2.593), (0.01339, 1.116, -0.002156), (-0.0354, 1.027, 1.87), (-0.0354, 1.02, 1.932), (-0.03514, 1.115, 0.01718), (-0.03476, 1.116, 0.005598), (-0.03608, 1.171, 3.744), (0.01338, 1.171, 3.744), (-0.03598, 1.176, 3.631), (-0.0354, 1.009, 2.278), (-0.0354, 1.009, 2.362), (-0.0354, 0.9992, 2.586), (-0.03792, 0.9664, 2.833), (-0.0354, -0.7707, 2.029), (-0.0354, -1.008, 2.061), (-0.0354, -0.7925, 2.038), (-0.0354, -0.9883, 2.059), (0.01338, -0.7707, 2.029), (0.01338, -1.008, 2.061), (-0.0354, -0.7007, 2.087), (-0.0354, -0.7073, 2.107), (-0.0354, -0.7, 2.352), (0.01338, -0.7007, 2.087), (-0.0354, -0.7012, 2.309), (-0.0354, 0.8128, 1.89), (-0.0354, 0.8313, 1.895), (0.01338, 0.8128, 1.89), (-0.0354, 1.047, 1.901), (0.01338, 1.047, 1.901), (-0.0354, 1.024, 1.901), (0.01338, 0.7586, 1.939), (0.01338, 0.7634, 2.25), (-0.0354, 0.7586, 1.939), (-0.0354, 0.764, 1.96), (-0.0354, 0.7634, 2.25), (-0.0354, 0.7714, 2.235), (-0.0354, 1.05, 1.827), (0.01338, 1.05, 1.827), (-0.0354, 0.828, 1.816), (-0.0354, 0.8458, 1.822), (0.01338, 0.828, 1.816), (-0.0354, 1.029, 1.827), (-0.0354, -0.7842, 1.951), (-0.0354, -1.014, 1.963), (-0.0354, -0.8049, 1.952), (-0.0354, -0.9949, 1.962), (0.01338, -1.014, 1.963), (0.01338, -0.7842, 1.951), (-0.0354, 0.609, 1.965), (0.01338, 0.609, 1.965), (-0.0354, 0.6098, 1.986), (0.01338, 0.6132, 2.227), (-0.0354, 0.6071, 2.205), (-0.0354, 0.6132, 2.227), (-0.01101, 0.4754, 2.241), (-0.01101, 0.4234, 2.287), (-0.01101, 0.7316, 2.235), (-0.01101, 0.7869, 2.274), (-0.01101, 0.8138, 2.357), (-0.01101, 0.785, 2.593), (-0.02639, 0.7587, 2.892), (-0.01101, 0.7634, 2.25), (-0.01101, 0.6132, 2.227), (-0.01339, -1.131, 0.002156), (-0.01373, -0.7443, 2.068), (-0.01373, 0.4906, 1.978), (-0.01373, -0.6571, 2.089), (-0.01373, -0.7806, 1.991), (-0.01339, -0.9601, 0.002156), (-0.01373, -0.9895, 2.367), (-0.01373, -1.004, 2.118), (-0.01373, -1.011, 2.003), (-0.01339, -0.9755, 0.002156), (-0.01339, -1.115, 0.002156), (-0.01321, -1.13, 0.01734), (-0.01321, -0.9583, 0.01721), (-0.01373, -0.9919, 2.327), (-0.01373, 0.7273, 1.951), (-0.01373, 0.8249, 1.859), (-0.01373, 0.7899, 1.919), (-0.01337, 0.9587, 0.002153), (-0.01373, 1.045, 1.933), (-0.01373, 1.032, 2.28), (-0.01373, 1.048, 1.87), (-0.01361, 0.9574, 0.01513), (-0.01361, 1.131, 0.01513), (-0.01337, 0.9749, 0.002153), (-0.01337, 1.133, 0.002153), (-0.01373, 1.03, 2.363), (-0.01601, 0.9888, 2.821), (-0.01373, 1.021, 2.585), (-0.01416, 1.191, 3.63), (-0.009115, 1.07, 3.815), (-0.01441, 1.171, 3.744), (-0.01337, 1.116, 0.002153), (-0.01373, -1.008, 2.061), (-0.01373, -0.7707, 2.029), (-0.01373, -0.7007, 2.087), (-0.01373, 1.047, 1.901), (-0.01373, 0.8128, 1.89), (-0.01373, 0.7586, 1.939), (-0.01373, 0.828, 1.816), (-0.01373, 1.05, 1.827), (-0.01373, -1.014, 1.963), (-0.01373, -0.7842, 1.951), (-0.01373, 0.609, 1.965)], [], [(80, 79, 7, 16), (27, 17, 1, 25), (122, 20, 0, 112), (145, 113, 3, 75), (101, 100, 29, 55), (16, 7, 6, 15), (153, 116, 9, 95), (78, 18, 4, 76), (98, 19, 10, 96), (95, 9, 14, 97), (75, 3, 13, 77), (117, 2, 11, 121), (90, 88, 32, 57), (82, 80, 16, 5), (97, 14, 19, 98), (77, 13, 18, 78), (121, 11, 20, 122), (26, 12, 17, 27), (152, 120, 185, 302), (146, 278, 183, 115), (115, 183, 182, 114), (125, 118, 178, 198), (144, 119, 179, 274), (112, 123, 192, 177), (11, 23, 24, 20), (2, 21, 23, 11), (20, 24, 22, 0), (117, 124, 21, 2), (119, 125, 198, 179), (13, 26, 27, 18), (81, 82, 5, 8), (111, 102, 56, 105), (100, 99, 28, 29), (18, 27, 25, 4), (103, 104, 52, 54), (149, 286, 206, 128), (5, 16, 15, 53), (154, 305, 201, 126), (84, 83, 30, 33), (93, 92, 38, 39), (88, 87, 31, 32), (71, 36, 43, 72), (151, 91, 40, 134), (72, 43, 45, 73), (148, 282, 209, 127), (130, 131, 36, 35), (147, 85, 37, 132), (110, 89, 58, 106), (86, 65, 37, 85), (39, 38, 34, 41), (134, 40, 42, 136), (150, 296, 219, 133), (94, 93, 39, 67), (143, 257, 226, 136), (129, 135, 41, 34), (133, 219, 223, 129), (67, 39, 41, 68), (139, 234, 231, 138), (131, 213, 228, 137), (71, 66, 35, 36), (73, 45, 44, 74), (74, 44, 50, 70), (106, 58, 60, 107), (137, 228, 234, 139), (138, 231, 237, 140), (107, 60, 64, 108), (140, 237, 263, 142), (49, 69, 47, 48), (70, 50, 69, 49), (51, 53, 54, 52), (101, 55, 56, 102), (89, 56, 55, 90), (57, 59, 60, 58), (64, 60, 59, 63), (61, 64, 63, 62), (8, 5, 53, 51), (108, 64, 61, 109), (142, 263, 238, 141), (70, 49, 48, 46), (62, 74, 70, 46), (63, 73, 74, 62), (57, 32, 66, 71), (40, 67, 68, 42), (135, 224, 257, 143), (91, 94, 67, 40), (84, 33, 65, 86), (59, 72, 73, 63), (57, 71, 72, 59), (120, 144, 274, 185), (14, 77, 78, 19), (9, 75, 77, 14), (19, 78, 76, 10), (116, 145, 75, 9), (12, 26, 82, 81), (113, 180, 278, 146), (26, 13, 80, 82), (13, 3, 79, 80), (32, 84, 86, 66), (66, 86, 85, 35), (130, 35, 85, 147), (128, 206, 282, 148), (32, 31, 83, 84), (58, 89, 90, 57), (105, 56, 89, 110), (29, 28, 87, 88), (126, 201, 286, 149), (55, 29, 88, 90), (37, 65, 94, 91), (65, 33, 93, 94), (127, 209, 296, 150), (132, 37, 91, 151), (33, 30, 92, 93), (123, 152, 302, 192), (23, 97, 98, 24), (21, 95, 97, 23), (24, 98, 96, 22), (124, 153, 95, 21), (53, 101, 102, 54), (114, 182, 305, 154), (15, 6, 99, 100), (103, 54, 102, 111), (53, 15, 100, 101), (197, 103, 111, 307), (203, 105, 110, 287), (233, 108, 109, 230), (227, 107, 108, 233), (207, 106, 107, 227), (287, 110, 106, 207), (197, 181, 104, 103), (307, 111, 105, 203), (6, 114, 154, 99), (193, 303, 153, 124), (22, 96, 152, 123), (216, 132, 151, 293), (30, 127, 150, 92), (28, 126, 149, 87), (31, 128, 148, 83), (212, 130, 147, 284), (3, 113, 146, 79), (184, 273, 145, 116), (10, 76, 144, 120), (41, 135, 143, 68), (69, 142, 141, 47), (50, 140, 142, 69), (44, 138, 140, 50), (43, 137, 139, 45), (36, 131, 137, 43), (45, 139, 138, 44), (38, 133, 129, 34), (223, 224, 135, 129), (68, 143, 136, 42), (92, 150, 133, 38), (221, 134, 136, 226), (284, 147, 132, 216), (212, 213, 131, 130), (83, 148, 127, 30), (293, 151, 134, 221), (99, 154, 126, 28), (87, 149, 128, 31), (4, 25, 125, 119), (176, 193, 124, 117), (0, 22, 123, 112), (76, 4, 119, 144), (25, 1, 118, 125), (7, 115, 114, 6), (79, 146, 115, 7), (96, 10, 120, 152), (186, 121, 122, 187), (176, 117, 121, 186), (303, 184, 116, 153), (273, 180, 113, 145), (187, 122, 112, 177), (276, 171, 162, 275), (196, 194, 156, 172), (329, 319, 155, 175), (352, 269, 158, 320), (308, 247, 200, 306), (171, 170, 161, 162), (360, 298, 164, 323), (272, 270, 159, 173), (301, 299, 165, 174), (298, 300, 169, 164), (269, 271, 168, 158), (324, 328, 166, 157), (291, 249, 205, 289), (279, 160, 171, 276), (300, 301, 174, 169), (271, 272, 173, 168), (328, 329, 175, 166), (195, 196, 172, 167), (359, 302, 185, 327), (353, 322, 183, 278), (322, 321, 182, 183), (332, 198, 178, 325), (351, 274, 179, 326), (319, 177, 192, 330), (166, 175, 191, 190), (157, 166, 190, 188), (175, 155, 189, 191), (324, 157, 188, 331), (326, 179, 198, 332), (168, 173, 196, 195), (277, 163, 160, 279), (318, 312, 248, 309), (306, 200, 199, 304), (173, 159, 194, 196), (310, 246, 244, 311), (356, 335, 206, 286), (160, 245, 170, 171), (361, 333, 201, 305), (281, 208, 202, 280), (295, 218, 217, 294), (289, 205, 204, 288), (265, 266, 229, 214), (358, 341, 220, 292), (266, 267, 235, 229), (355, 334, 209, 282), (337, 211, 214, 338), (354, 339, 215, 283), (317, 313, 250, 290), (285, 283, 215, 258), (218, 222, 210, 217), (341, 343, 225, 220), (357, 340, 219, 296), (297, 260, 218, 295), (350, 343, 226, 257), (336, 210, 222, 342), (340, 336, 223, 219), (260, 261, 222, 218), (346, 345, 231, 234), (338, 344, 228, 213), (265, 214, 211, 259), (267, 268, 232, 235), (268, 264, 242, 232), (313, 314, 252, 250), (344, 346, 234, 228), (345, 347, 237, 231), (314, 315, 256, 252), (347, 349, 263, 237), (241, 240, 239, 262), (264, 241, 262, 242), (243, 244, 246, 245), (308, 309, 248, 247), (290, 291, 247, 248), (249, 250, 252, 251), (256, 255, 251, 252), (253, 254, 255, 256), (163, 243, 245, 160), (315, 316, 253, 256), (349, 348, 238, 263), (264, 236, 240, 241), (254, 236, 264, 268), (255, 254, 268, 267), (249, 265, 259, 205), (220, 225, 261, 260), (342, 350, 257, 224), (292, 220, 260, 297), (281, 285, 258, 208), (251, 255, 267, 266), (249, 251, 266, 265), (327, 185, 274, 351), (169, 174, 272, 271), (164, 169, 271, 269), (174, 165, 270, 272), (323, 164, 269, 352), (167, 277, 279, 195), (320, 353, 278, 180), (195, 279, 276, 168), (168, 276, 275, 158), (205, 259, 285, 281), (259, 211, 283, 285), (337, 354, 283, 211), (335, 355, 282, 206), (205, 281, 280, 204), (250, 249, 291, 290), (312, 317, 290, 248), (200, 289, 288, 199), (333, 356, 286, 201), (247, 291, 289, 200), (215, 292, 297, 258), (258, 297, 295, 208), (334, 357, 296, 209), (339, 358, 292, 215), (208, 295, 294, 202), (330, 192, 302, 359), (190, 191, 301, 300), (188, 190, 300, 298), (191, 189, 299, 301), (331, 188, 298, 360), (245, 246, 309, 308), (321, 361, 305, 182), (170, 306, 304, 161), (310, 318, 309, 246), (245, 308, 306, 170), (197, 307, 318, 310), (203, 287, 317, 312), (233, 230, 316, 315), (227, 233, 315, 314), (207, 227, 314, 313), (287, 207, 313, 317), (197, 310, 311, 181), (307, 203, 312, 318), (161, 304, 361, 321), (193, 331, 360, 303), (189, 330, 359, 299), (216, 293, 358, 339), (202, 294, 357, 334), (199, 288, 356, 333), (204, 280, 355, 335), (212, 284, 354, 337), (158, 275, 353, 320), (184, 323, 352, 273), (165, 327, 351, 270), (222, 261, 350, 342), (262, 239, 348, 349), (242, 262, 349, 347), (232, 242, 347, 345), (229, 235, 346, 344), (214, 229, 344, 338), (235, 232, 345, 346), (217, 210, 336, 340), (223, 336, 342, 224), (261, 225, 343, 350), (294, 217, 340, 357), (221, 226, 343, 341), (284, 216, 339, 354), (212, 337, 338, 213), (280, 202, 334, 355), (293, 221, 341, 358), (304, 199, 333, 361), (288, 204, 335, 356), (159, 326, 332, 194), (176, 324, 331, 193), (155, 319, 330, 189), (270, 351, 326, 159), (194, 332, 325, 156), (162, 161, 321, 322), (275, 162, 322, 353), (299, 359, 327, 165), (186, 187, 329, 328), (176, 186, 328, 324), (303, 360, 323, 184), (273, 352, 320, 180), (187, 177, 319, 329), (46, 48, 47, 141, 238, 348, 239, 240, 236, 254, 253, 316, 230, 109, 61, 62)])
me_cube_002.polygons.foreach_set('use_smooth', [True] * 345)
_k = {(7, 115): 1.0, (5, 8): 1.0, (5, 16): 1.0, (7, 16): 1.0, (46, 48): 1.0, (47, 48): 1.0, (47, 141): 1.0, (61, 62): 1.0, (46, 62): 1.0, (109, 230): 1.0, (61, 109): 1.0, (115, 183): 1.0, (141, 238): 1.0, (162, 322): 1.0, (160, 163): 1.0, (160, 171): 1.0, (162, 171): 1.0, (236, 240): 1.0, (239, 240): 1.0, (239, 348): 1.0, (253, 254): 1.0, (236, 254): 1.0, (230, 316): 1.0, (253, 316): 1.0, (183, 322): 1.0, (238, 348): 1.0}
me_cube_002.attributes.new('crease_edge', 'FLOAT', 'EDGE').data.foreach_set('value', [_k.get((min(e.vertices), max(e.vertices)), 0.0) for e in me_cube_002.edges])
_uv = me_cube_002.uv_layers.new(name='UVMap')
_uv.uv.foreach_set('vector', [0.3619, 0.1021, 0.3597, 0.108, 0.347, 0.1066, 0.3468, 0.101, 0.4428, 0.0425, 0.4428, 0.03056, 0.4484, 0.0307, 0.4484, 0.04258, 0.3178, 0.3448, 0.3178, 0.3506, 0.3136, 0.3506, 0.3136, 0.3448, 0.1714, 0.7023, 0.1714, 0.7165, 0.1648, 0.7165, 0.1648, 0.7023, 0.2292, 0.5722, 0.2878, 0.5787, 0.288, 0.6108, 0.2233, 0.6052, 0.2885, 0.2373, 0.2939, 0.2374, 0.293, 0.5471, 0.2874, 0.5465, 0.1718, 0.6776, 0.1715, 0.6901, 0.1648, 0.6901, 0.1647, 0.6775, 0.4424, 0.1209, 0.4424, 0.1041, 0.4484, 0.1039, 0.4482, 0.1209, 0.4413, 0.1504, 0.4422, 0.1379, 0.448, 0.1382, 0.4478, 0.1507, 0.3814, 0.1497, 0.3813, 0.1373, 0.3876, 0.1374, 0.3883, 0.1496, 0.3791, 0.1258, 0.3721, 0.1142, 0.3784, 0.1085, 0.3857, 0.1238, 0.3596, 0.3448, 0.3596, 0.3506, 0.3554, 0.3506, 0.3554, 0.3448, 0.6093, 0.5305, 0.6088, 0.4682, 0.6186, 0.4626, 0.6164, 0.5373, 0.3633, 0.04303, 0.3619, 0.1021, 0.3468, 0.101, 0.3453, 0.0426, 0.3883, 0.1496, 0.3876, 0.1374, 0.4422, 0.1379, 0.4413, 0.1504, 0.3857, 0.1238, 0.3784, 0.1085, 0.4424, 0.1041, 0.4424, 0.1209, 0.3554, 0.3448, 0.3554, 0.3506, 0.3178, 0.3506, 0.3178, 0.3448, 0.3814, 0.04346, 0.3823, 0.03047, 0.4428, 0.03056, 0.4428, 0.0425, 0.4549, 0.1507, 0.4546, 0.1382, 0.4628, 0.1383, 0.4628, 0.1505, 0.1714, 0.7311, 0.1797, 0.7311, 0.1797, 0.7445, 0.1714, 0.7445, 0.2455, 0.6102, 0.2382, 0.6102, 0.2382, 0.3002, 0.2455, 0.3002, 0.4548, 0.04258, 0.4548, 0.03069, 0.4627, 0.03069, 0.4627, 0.04258, 0.4547, 0.121, 0.4548, 0.1039, 0.4628, 0.1039, 0.4628, 0.121, 0.4547, 0.6006, 0.4548, 0.5949, 0.463, 0.5941, 0.4631, 0.5992, 0.4016, 0.5997, 0.4014, 0.5938, 0.4414, 0.5955, 0.4417, 0.6014, 0.396, 0.5999, 0.3953, 0.5934, 0.4014, 0.5938, 0.4016, 0.5997, 0.4417, 0.6014, 0.4414, 0.5955, 0.4475, 0.5956, 0.4473, 0.6019, 0.1717, 0.2374, 0.1718, 0.2429, 0.1647, 0.2421, 0.1647, 0.2361, 0.4548, 0.1039, 0.4548, 0.04258, 0.4627, 0.04258, 0.4628, 0.1039, 0.3784, 0.1085, 0.3814, 0.04346, 0.4428, 0.0425, 0.4424, 0.1041, 0.3637, 0.03051, 0.3633, 0.04303, 0.3453, 0.0426, 0.345, 0.03054, 0.3201, 0.268, 0.3136, 0.268, 0.3136, 0.2361, 0.3201, 0.2361, 0.2878, 0.5787, 0.2934, 0.5791, 0.2939, 0.6111, 0.288, 0.6108, 0.4424, 0.1041, 0.4428, 0.0425, 0.4484, 0.04258, 0.4484, 0.1039, 0.3201, 0.3053, 0.3201, 0.3239, 0.3136, 0.3239, 0.3136, 0.3053, 0.2181, 0.71, 0.21, 0.71, 0.21, 0.6988, 0.2181, 0.6988, 0.2348, 0.2363, 0.2885, 0.2373, 0.2874, 0.5465, 0.2298, 0.5335, 0.2455, 0.2682, 0.2382, 0.2682, 0.2382, 0.2361, 0.2455, 0.2361, 0.6244, 0.4536, 0.6201, 0.4522, 0.623, 0.4451, 0.6272, 0.4467, 0.6284, 0.4362, 0.6235, 0.4344, 0.6568, 0.09479, 0.6618, 0.09491, 0.6088, 0.4682, 0.6076, 0.4633, 0.6148, 0.4589, 0.6186, 0.4626, 0.663, 0.5413, 0.6682, 0.5418, 0.6675, 0.5606, 0.6628, 0.5604, 0.8183, 0.5776, 0.8236, 0.5777, 0.8244, 0.9058, 0.819, 0.9053, 0.6628, 0.5604, 0.6675, 0.5606, 0.6645, 0.6111, 0.6595, 0.6112, 0.2181, 0.6876, 0.21, 0.6876, 0.21, 0.6776, 0.218, 0.6776, 0.8186, 0.553, 0.8185, 0.4721, 0.8235, 0.4721, 0.8236, 0.553, 0.8186, 0.5603, 0.8236, 0.5603, 0.8236, 0.5676, 0.8185, 0.5676, 0.2953, 0.3839, 0.2912, 0.384, 0.291, 0.3782, 0.2952, 0.3781, 0.6678, 0.4557, 0.6686, 0.4485, 0.6737, 0.4487, 0.6731, 0.4559, 0.6618, 0.09491, 0.6568, 0.09479, 0.6576, 0.08982, 0.6622, 0.09024, 0.819, 0.9053, 0.8244, 0.9058, 0.8242, 0.9102, 0.819, 0.9092, 0.2177, 0.6647, 0.2099, 0.6649, 0.21, 0.243, 0.2177, 0.2424, 0.669, 0.4384, 0.6284, 0.4362, 0.6618, 0.09491, 0.6945, 0.09589, 0.3461, 0.2784, 0.3534, 0.2784, 0.3534, 0.2829, 0.3461, 0.2829, 0.3461, 0.2361, 0.3461, 0.2405, 0.3402, 0.2405, 0.3402, 0.2361, 0.2177, 0.2424, 0.21, 0.243, 0.21, 0.2388, 0.2177, 0.2374, 0.6945, 0.09589, 0.6618, 0.09491, 0.6622, 0.09024, 0.695, 0.09125, 0.8184, 0.4008, 0.8121, 0.4008, 0.812, 0.3453, 0.8189, 0.3453, 0.8185, 0.4721, 0.8122, 0.4721, 0.8121, 0.4528, 0.8185, 0.4528, 0.663, 0.5413, 0.667, 0.4628, 0.6727, 0.463, 0.6682, 0.5418, 0.6595, 0.6112, 0.6645, 0.6111, 0.6564, 0.6646, 0.6512, 0.6671, 0.6512, 0.6671, 0.6564, 0.6646, 0.6996, 0.8486, 0.6962, 0.8488, 0.2952, 0.3781, 0.291, 0.3782, 0.2907, 0.3635, 0.2948, 0.3634, 0.8185, 0.4528, 0.8121, 0.4528, 0.8121, 0.4008, 0.8184, 0.4008, 0.8189, 0.3453, 0.812, 0.3453, 0.8118, 0.1511, 0.8183, 0.1511, 0.2948, 0.3634, 0.2907, 0.3635, 0.2897, 0.3232, 0.2938, 0.3231, 0.8183, 0.1511, 0.8118, 0.1511, 0.8118, 0.1242, 0.8183, 0.1242, 0.6917, 0.8727, 0.6947, 0.8743, 0.6657, 0.8912, 0.6636, 0.8885, 0.6962, 0.8488, 0.6996, 0.8486, 0.6947, 0.8743, 0.6917, 0.8727, 0.2126, 0.5084, 0.2298, 0.5335, 0.2231, 0.5361, 0.2121, 0.521, 0.2292, 0.5722, 0.2233, 0.6052, 0.2179, 0.6047, 0.2232, 0.5733, 0.6074, 0.5339, 0.6002, 0.5304, 0.6003, 0.5259, 0.6093, 0.5305, 0.6164, 0.5373, 0.6224, 0.5587, 0.6184, 0.5585, 0.6126, 0.5396, 0.6108, 0.612, 0.6184, 0.5585, 0.6224, 0.5587, 0.6149, 0.6119, 0.5969, 0.6806, 0.6108, 0.612, 0.6149, 0.6119, 0.5996, 0.6903, 0.2238, 0.2361, 0.2348, 0.2363, 0.2298, 0.5335, 0.2126, 0.5084, 0.2938, 0.3231, 0.2897, 0.3232, 0.2898, 0.2709, 0.294, 0.2713, 0.8183, 0.1242, 0.8118, 0.1242, 0.813, 0.0934, 0.8196, 0.09134, 0.6962, 0.8488, 0.6917, 0.8727, 0.6636, 0.8885, 0.655, 0.8614, 0.5996, 0.6903, 0.6512, 0.6671, 0.6962, 0.8488, 0.655, 0.8614, 0.6149, 0.6119, 0.6595, 0.6112, 0.6512, 0.6671, 0.5996, 0.6903, 0.6164, 0.5373, 0.6186, 0.4626, 0.667, 0.4628, 0.663, 0.5413, 0.6995, 0.09612, 0.6945, 0.09589, 0.695, 0.09125, 0.6996, 0.09105, 0.3461, 0.2405, 0.3534, 0.2405, 0.3534, 0.2784, 0.3461, 0.2784, 0.6744, 0.4386, 0.669, 0.4384, 0.6945, 0.09589, 0.6995, 0.09612, 0.6244, 0.4536, 0.6272, 0.4467, 0.6686, 0.4485, 0.6678, 0.4557, 0.6224, 0.5587, 0.6628, 0.5604, 0.6595, 0.6112, 0.6149, 0.6119, 0.6164, 0.5373, 0.663, 0.5413, 0.6628, 0.5604, 0.6224, 0.5587, 0.4546, 0.1382, 0.4547, 0.121, 0.4628, 0.121, 0.4628, 0.1383, 0.3876, 0.1374, 0.3857, 0.1238, 0.4424, 0.1209, 0.4422, 0.1379, 0.3813, 0.1373, 0.3791, 0.1258, 0.3857, 0.1238, 0.3876, 0.1374, 0.4422, 0.1379, 0.4424, 0.1209, 0.4482, 0.1209, 0.448, 0.1382, 0.1715, 0.6901, 0.1714, 0.7023, 0.1648, 0.7023, 0.1648, 0.6901, 0.3823, 0.03047, 0.3814, 0.04346, 0.3633, 0.04303, 0.3637, 0.03051, 0.1714, 0.7165, 0.1797, 0.7165, 0.1797, 0.7311, 0.1714, 0.7311, 0.3814, 0.04346, 0.3784, 0.1085, 0.3619, 0.1021, 0.3633, 0.04303, 0.3784, 0.1085, 0.3721, 0.1142, 0.3597, 0.108, 0.3619, 0.1021, 0.6186, 0.4626, 0.6244, 0.4536, 0.6678, 0.4557, 0.667, 0.4628, 0.667, 0.4628, 0.6678, 0.4557, 0.6731, 0.4559, 0.6727, 0.463, 0.8186, 0.553, 0.8236, 0.553, 0.8236, 0.5603, 0.8186, 0.5603, 0.2181, 0.6988, 0.21, 0.6988, 0.21, 0.6876, 0.2181, 0.6876, 0.6186, 0.4626, 0.6148, 0.4589, 0.6201, 0.4522, 0.6244, 0.4536, 0.6126, 0.5396, 0.6074, 0.5339, 0.6093, 0.5305, 0.6164, 0.5373, 0.2954, 0.3898, 0.2913, 0.3899, 0.2912, 0.384, 0.2953, 0.3839, 0.6006, 0.471, 0.6005, 0.466, 0.6076, 0.4633, 0.6088, 0.4682, 0.2181, 0.72, 0.21, 0.7201, 0.21, 0.71, 0.2181, 0.71, 0.6003, 0.5259, 0.6006, 0.471, 0.6088, 0.4682, 0.6093, 0.5305, 0.6737, 0.4487, 0.6686, 0.4485, 0.669, 0.4384, 0.6744, 0.4386, 0.6686, 0.4485, 0.6272, 0.4467, 0.6284, 0.4362, 0.669, 0.4384, 0.218, 0.6776, 0.21, 0.6776, 0.2099, 0.6649, 0.2177, 0.6647, 0.8185, 0.5676, 0.8236, 0.5676, 0.8236, 0.5777, 0.8183, 0.5776, 0.6272, 0.4467, 0.623, 0.4451, 0.6235, 0.4344, 0.6284, 0.4362, 0.4548, 0.5949, 0.4549, 0.1507, 0.4628, 0.1505, 0.463, 0.5941, 0.4014, 0.5938, 0.3883, 0.1496, 0.4413, 0.1504, 0.4414, 0.5955, 0.3953, 0.5934, 0.3814, 0.1497, 0.3883, 0.1496, 0.4014, 0.5938, 0.4414, 0.5955, 0.4413, 0.1504, 0.4478, 0.1507, 0.4475, 0.5956, 0.1718, 0.2429, 0.1718, 0.6776, 0.1647, 0.6775, 0.1647, 0.2421, 0.2298, 0.5335, 0.2292, 0.5722, 0.2232, 0.5733, 0.2231, 0.5361, 0.2455, 0.3002, 0.2382, 0.3002, 0.2382, 0.2682, 0.2455, 0.2682, 0.2874, 0.5465, 0.293, 0.5471, 0.2934, 0.5791, 0.2878, 0.5787, 0.3201, 0.3053, 0.3136, 0.3053, 0.3136, 0.268, 0.3201, 0.268, 0.2298, 0.5335, 0.2874, 0.5465, 0.2878, 0.5787, 0.2292, 0.5722, 0.3267, 0.3053, 0.3201, 0.3053, 0.3201, 0.268, 0.3267, 0.268, 0.2996, 0.3897, 0.2954, 0.3898, 0.2953, 0.3839, 0.2994, 0.3838, 0.298, 0.323, 0.2938, 0.3231, 0.294, 0.2713, 0.2988, 0.2717, 0.2989, 0.3633, 0.2948, 0.3634, 0.2938, 0.3231, 0.298, 0.323, 0.2993, 0.378, 0.2952, 0.3781, 0.2948, 0.3634, 0.2989, 0.3633, 0.2994, 0.3838, 0.2953, 0.3839, 0.2952, 0.3781, 0.2993, 0.378, 0.3267, 0.3053, 0.3267, 0.3239, 0.3201, 0.3239, 0.3201, 0.3053, 0.3267, 0.268, 0.3201, 0.268, 0.3201, 0.2361, 0.3267, 0.2361, 0.2513, 0.3002, 0.2455, 0.3002, 0.2455, 0.2682, 0.2513, 0.2682, 0.1798, 0.2438, 0.1798, 0.6778, 0.1718, 0.6776, 0.1718, 0.2429, 0.4475, 0.5956, 0.4478, 0.1507, 0.4549, 0.1507, 0.4548, 0.5949, 0.8123, 0.5676, 0.8185, 0.5676, 0.8183, 0.5776, 0.8123, 0.5775, 0.2246, 0.6775, 0.218, 0.6776, 0.2177, 0.6647, 0.2246, 0.6646, 0.2247, 0.72, 0.2181, 0.72, 0.2181, 0.71, 0.2246, 0.71, 0.2246, 0.6988, 0.2181, 0.6988, 0.2181, 0.6876, 0.2246, 0.6876, 0.8122, 0.553, 0.8186, 0.553, 0.8186, 0.5603, 0.8122, 0.5603, 0.1648, 0.7165, 0.1714, 0.7165, 0.1714, 0.7311, 0.1648, 0.7311, 0.1798, 0.6901, 0.1797, 0.7023, 0.1714, 0.7023, 0.1715, 0.6901, 0.448, 0.1382, 0.4482, 0.1209, 0.4547, 0.121, 0.4546, 0.1382, 0.3402, 0.2405, 0.3461, 0.2405, 0.3461, 0.2784, 0.3402, 0.2784, 0.8233, 0.1242, 0.8183, 0.1242, 0.8196, 0.09134, 0.8244, 0.08982, 0.8233, 0.1511, 0.8183, 0.1511, 0.8183, 0.1242, 0.8233, 0.1242, 0.8239, 0.3453, 0.8189, 0.3453, 0.8183, 0.1511, 0.8233, 0.1511, 0.8235, 0.4528, 0.8185, 0.4528, 0.8184, 0.4008, 0.8235, 0.4008, 0.8235, 0.4721, 0.8185, 0.4721, 0.8185, 0.4528, 0.8235, 0.4528, 0.8235, 0.4008, 0.8184, 0.4008, 0.8189, 0.3453, 0.8239, 0.3453, 0.2247, 0.2418, 0.2177, 0.2424, 0.2177, 0.2374, 0.2244, 0.2361, 0.3534, 0.2361, 0.3534, 0.2405, 0.3461, 0.2405, 0.3461, 0.2361, 0.3402, 0.2784, 0.3461, 0.2784, 0.3461, 0.2829, 0.3402, 0.2829, 0.2246, 0.6646, 0.2177, 0.6647, 0.2177, 0.2424, 0.2247, 0.2418, 0.813, 0.9048, 0.819, 0.9053, 0.819, 0.9092, 0.813, 0.9082, 0.8122, 0.5603, 0.8186, 0.5603, 0.8185, 0.5676, 0.8123, 0.5676, 0.8122, 0.553, 0.8122, 0.4721, 0.8185, 0.4721, 0.8186, 0.553, 0.2246, 0.6876, 0.2181, 0.6876, 0.218, 0.6776, 0.2246, 0.6775, 0.8123, 0.5775, 0.8183, 0.5776, 0.819, 0.9053, 0.813, 0.9048, 0.2513, 0.2682, 0.2455, 0.2682, 0.2455, 0.2361, 0.2513, 0.2361, 0.2246, 0.71, 0.2181, 0.71, 0.2181, 0.6988, 0.2246, 0.6988, 0.4484, 0.1039, 0.4484, 0.04258, 0.4548, 0.04258, 0.4548, 0.1039, 0.1798, 0.2389, 0.1798, 0.2438, 0.1718, 0.2429, 0.1717, 0.2374, 0.4473, 0.6019, 0.4475, 0.5956, 0.4548, 0.5949, 0.4547, 0.6006, 0.4482, 0.1209, 0.4484, 0.1039, 0.4548, 0.1039, 0.4547, 0.121, 0.4484, 0.04258, 0.4484, 0.0307, 0.4548, 0.03069, 0.4548, 0.04258, 0.2513, 0.6102, 0.2455, 0.6102, 0.2455, 0.3002, 0.2513, 0.3002, 0.1648, 0.7311, 0.1714, 0.7311, 0.1714, 0.7445, 0.1647, 0.7445, 0.4478, 0.1507, 0.448, 0.1382, 0.4546, 0.1382, 0.4549, 0.1507, 0.3554, 0.3375, 0.3554, 0.3448, 0.3178, 0.3448, 0.3178, 0.3375, 0.3596, 0.3375, 0.3596, 0.3448, 0.3554, 0.3448, 0.3554, 0.3375, 0.1798, 0.6778, 0.1798, 0.6901, 0.1715, 0.6901, 0.1718, 0.6776, 0.1797, 0.7023, 0.1797, 0.7165, 0.1714, 0.7165, 0.1714, 0.7023, 0.3178, 0.3375, 0.3178, 0.3448, 0.3136, 0.3448, 0.3136, 0.3375, 0.5635, 0.1021, 0.5785, 0.101, 0.5784, 0.1065, 0.5657, 0.1079, 0.4827, 0.04249, 0.477, 0.04258, 0.4771, 0.03069, 0.4827, 0.03056, 0.3178, 0.3302, 0.3136, 0.3302, 0.3136, 0.3244, 0.3178, 0.3244, 0.188, 0.7023, 0.1947, 0.7023, 0.1947, 0.7166, 0.188, 0.7165, 0.09953, 0.275, 0.0936, 0.242, 0.1583, 0.2364, 0.1581, 0.2685, 0.1588, 0.6099, 0.1577, 0.3007, 0.1633, 0.3001, 0.1642, 0.6098, 0.1878, 0.6777, 0.1949, 0.6776, 0.1948, 0.6901, 0.188, 0.6901, 0.4831, 0.1208, 0.4773, 0.1209, 0.4772, 0.1039, 0.4832, 0.1041, 0.4843, 0.1502, 0.4779, 0.1506, 0.4776, 0.1381, 0.4834, 0.1378, 0.544, 0.1495, 0.5372, 0.1494, 0.5379, 0.1372, 0.5441, 0.1371, 0.5463, 0.1257, 0.5398, 0.1237, 0.547, 0.1085, 0.5533, 0.1141, 0.3596, 0.3302, 0.3554, 0.3302, 0.3554, 0.3244, 0.3596, 0.3244, 0.709, 0.4497, 0.7161, 0.4428, 0.7184, 0.5177, 0.7085, 0.5121, 0.5621, 0.04302, 0.5801, 0.0426, 0.5785, 0.101, 0.5635, 0.1021, 0.5372, 0.1494, 0.4843, 0.1502, 0.4834, 0.1378, 0.5379, 0.1372, 0.5398, 0.1237, 0.4831, 0.1208, 0.4832, 0.1041, 0.547, 0.1085, 0.3554, 0.3302, 0.3178, 0.3302, 0.3178, 0.3244, 0.3554, 0.3244, 0.544, 0.04344, 0.4827, 0.04249, 0.4827, 0.03056, 0.5431, 0.03047, 0.4708, 0.1506, 0.4628, 0.1505, 0.4628, 0.1383, 0.471, 0.1382, 0.188, 0.7311, 0.188, 0.7445, 0.1797, 0.7445, 0.1797, 0.7311, 0.2309, 0.6102, 0.2309, 0.3002, 0.2382, 0.3002, 0.2382, 0.6102, 0.4707, 0.04258, 0.4627, 0.04258, 0.4627, 0.03069, 0.4707, 0.03069, 0.4709, 0.121, 0.4628, 0.121, 0.4628, 0.1039, 0.4708, 0.1039, 0.4714, 0.5979, 0.4631, 0.5992, 0.463, 0.5941, 0.4713, 0.5929, 0.524, 0.5942, 0.4844, 0.5962, 0.4847, 0.5916, 0.5244, 0.5896, 0.5297, 0.5944, 0.524, 0.5942, 0.5244, 0.5896, 0.5304, 0.5893, 0.4844, 0.5962, 0.4788, 0.5968, 0.4786, 0.5918, 0.4847, 0.5916, 0.1879, 0.2401, 0.1949, 0.2411, 0.1948, 0.2458, 0.1877, 0.2449, 0.4708, 0.1039, 0.4628, 0.1039, 0.4627, 0.04258, 0.4707, 0.04258, 0.547, 0.1085, 0.4832, 0.1041, 0.4827, 0.04249, 0.544, 0.04344, 0.5618, 0.03051, 0.5804, 0.03055, 0.5801, 0.0426, 0.5621, 0.04302, 0.3333, 0.268, 0.3333, 0.2361, 0.3398, 0.2361, 0.3398, 0.268, 0.1581, 0.2685, 0.1583, 0.2364, 0.1642, 0.2361, 0.1638, 0.2681, 0.4832, 0.1041, 0.4772, 0.1039, 0.477, 0.04258, 0.4827, 0.04249, 0.3333, 0.3053, 0.3398, 0.3053, 0.3398, 0.3239, 0.3333, 0.3239, 0.2019, 0.71, 0.2018, 0.6989, 0.21, 0.6988, 0.21, 0.71, 0.1052, 0.6109, 0.1001, 0.3137, 0.1577, 0.3007, 0.1588, 0.6099, 0.2309, 0.2682, 0.2309, 0.2361, 0.2382, 0.2361, 0.2382, 0.2682, 0.7242, 0.5267, 0.727, 0.5336, 0.7228, 0.5352, 0.7199, 0.528, 0.7282, 0.544, 0.7619, 0.8846, 0.7569, 0.8847, 0.7233, 0.5459, 0.7085, 0.5121, 0.7184, 0.5177, 0.7146, 0.5213, 0.7074, 0.5169, 0.7628, 0.4388, 0.7626, 0.4197, 0.7673, 0.4195, 0.768, 0.4384, 0.8062, 0.5777, 0.807, 0.9042, 0.8016, 0.9037, 0.8009, 0.5777, 0.7626, 0.4197, 0.7594, 0.3689, 0.7644, 0.369, 0.7673, 0.4195, 0.2018, 0.6876, 0.2019, 0.6776, 0.21, 0.6776, 0.21, 0.6876, 0.8059, 0.553, 0.8009, 0.553, 0.8008, 0.4721, 0.8058, 0.4721, 0.8059, 0.5603, 0.806, 0.5676, 0.8009, 0.5676, 0.8009, 0.5603, 0.3036, 0.3837, 0.3034, 0.3779, 0.3076, 0.3779, 0.3077, 0.3836, 0.7677, 0.5246, 0.773, 0.5243, 0.7735, 0.5315, 0.7685, 0.5317, 0.7619, 0.8846, 0.7623, 0.8876, 0.7576, 0.888, 0.7569, 0.8847, 0.807, 0.9042, 0.807, 0.9072, 0.8018, 0.9065, 0.8016, 0.9037, 0.2022, 0.6647, 0.2022, 0.2439, 0.21, 0.243, 0.2099, 0.6649, 0.7689, 0.5419, 0.7945, 0.8836, 0.7619, 0.8846, 0.7282, 0.544, 0.3606, 0.2784, 0.3606, 0.2829, 0.3534, 0.2829, 0.3534, 0.2784, 0.3606, 0.2361, 0.3665, 0.2361, 0.3665, 0.2405, 0.3606, 0.2405, 0.2022, 0.2439, 0.2023, 0.2399, 0.21, 0.2388, 0.21, 0.243, 0.7945, 0.8836, 0.795, 0.8866, 0.7623, 0.8876, 0.7619, 0.8846, 0.8058, 0.4008, 0.8052, 0.3453, 0.812, 0.3453, 0.8121, 0.4008, 0.8058, 0.4721, 0.8058, 0.4528, 0.8121, 0.4528, 0.8122, 0.4721, 0.7628, 0.4388, 0.768, 0.4384, 0.7725, 0.5172, 0.7669, 0.5174, 0.7594, 0.3689, 0.7511, 0.3129, 0.7563, 0.3154, 0.7644, 0.369, 0.7511, 0.3129, 0.7964, 0.131, 0.7998, 0.1312, 0.7563, 0.3154, 0.3034, 0.3779, 0.3031, 0.3632, 0.3072, 0.3631, 0.3076, 0.3779, 0.8058, 0.4528, 0.8058, 0.4008, 0.8121, 0.4008, 0.8121, 0.4528, 0.8052, 0.3453, 0.8054, 0.1511, 0.8118, 0.1511, 0.812, 0.3453, 0.3031, 0.3632, 0.3021, 0.3229, 0.3063, 0.3228, 0.3072, 0.3631, 0.8054, 0.1511, 0.8053, 0.1242, 0.8118, 0.1242, 0.8118, 0.1511, 0.7919, 0.1072, 0.7713, 0.09255, 0.7734, 0.08982, 0.7949, 0.1055, 0.7964, 0.131, 0.7919, 0.1072, 0.7949, 0.1055, 0.7998, 0.1312, 0.08296, 0.3388, 0.08245, 0.3263, 0.09339, 0.3111, 0.1001, 0.3137, 0.09953, 0.275, 0.09348, 0.2739, 0.08824, 0.2425, 0.0936, 0.242, 0.7072, 0.4463, 0.709, 0.4497, 0.7, 0.4543, 0.7, 0.4497, 0.7161, 0.4428, 0.7124, 0.4406, 0.7181, 0.4217, 0.7222, 0.4215, 0.7105, 0.3681, 0.7146, 0.3681, 0.7222, 0.4215, 0.7181, 0.4217, 0.7043, 0.3006, 0.7073, 0.2909, 0.7146, 0.3681, 0.7105, 0.3681, 0.09407, 0.6111, 0.08296, 0.3388, 0.1001, 0.3137, 0.1052, 0.6109, 0.3021, 0.3229, 0.3037, 0.272, 0.3078, 0.2723, 0.3063, 0.3228, 0.8053, 0.1242, 0.8065, 0.09551, 0.813, 0.0934, 0.8118, 0.1242, 0.7964, 0.131, 0.7628, 0.1197, 0.7713, 0.09255, 0.7919, 0.1072, 0.7073, 0.2909, 0.7628, 0.1197, 0.7964, 0.131, 0.7511, 0.3129, 0.7146, 0.3681, 0.7073, 0.2909, 0.7511, 0.3129, 0.7594, 0.3689, 0.7161, 0.4428, 0.7628, 0.4388, 0.7669, 0.5174, 0.7184, 0.5177, 0.7995, 0.8834, 0.7998, 0.8868, 0.795, 0.8866, 0.7945, 0.8836, 0.3606, 0.2405, 0.3606, 0.2784, 0.3534, 0.2784, 0.3534, 0.2405, 0.7743, 0.5417, 0.7995, 0.8834, 0.7945, 0.8836, 0.7689, 0.5419, 0.7242, 0.5267, 0.7677, 0.5246, 0.7685, 0.5317, 0.727, 0.5336, 0.7222, 0.4215, 0.7146, 0.3681, 0.7594, 0.3689, 0.7626, 0.4197, 0.7161, 0.4428, 0.7222, 0.4215, 0.7626, 0.4197, 0.7628, 0.4388, 0.471, 0.1382, 0.4628, 0.1383, 0.4628, 0.121, 0.4709, 0.121, 0.5379, 0.1372, 0.4834, 0.1378, 0.4831, 0.1208, 0.5398, 0.1237, 0.5441, 0.1371, 0.5379, 0.1372, 0.5398, 0.1237, 0.5463, 0.1257, 0.4834, 0.1378, 0.4776, 0.1381, 0.4773, 0.1209, 0.4831, 0.1208, 0.188, 0.6901, 0.1948, 0.6901, 0.1947, 0.7023, 0.188, 0.7023, 0.5431, 0.03047, 0.5618, 0.03051, 0.5621, 0.04302, 0.544, 0.04344, 0.188, 0.7165, 0.188, 0.7311, 0.1797, 0.7311, 0.1797, 0.7165, 0.544, 0.04344, 0.5621, 0.04302, 0.5635, 0.1021, 0.547, 0.1085, 0.547, 0.1085, 0.5635, 0.1021, 0.5657, 0.1079, 0.5533, 0.1141, 0.7184, 0.5177, 0.7669, 0.5174, 0.7677, 0.5246, 0.7242, 0.5267, 0.7669, 0.5174, 0.7725, 0.5172, 0.773, 0.5243, 0.7677, 0.5246, 0.8059, 0.553, 0.8059, 0.5603, 0.8009, 0.5603, 0.8009, 0.553, 0.2018, 0.6989, 0.2018, 0.6876, 0.21, 0.6876, 0.21, 0.6988, 0.7184, 0.5177, 0.7242, 0.5267, 0.7199, 0.528, 0.7146, 0.5213, 0.7124, 0.4406, 0.7161, 0.4428, 0.709, 0.4497, 0.7072, 0.4463, 0.3037, 0.3896, 0.3036, 0.3837, 0.3077, 0.3836, 0.3078, 0.3896, 0.7004, 0.5093, 0.7085, 0.5121, 0.7074, 0.5169, 0.7002, 0.5143, 0.2019, 0.7201, 0.2019, 0.71, 0.21, 0.71, 0.21, 0.7201, 0.7, 0.4543, 0.709, 0.4497, 0.7085, 0.5121, 0.7004, 0.5093, 0.7735, 0.5315, 0.7743, 0.5417, 0.7689, 0.5419, 0.7685, 0.5317, 0.7685, 0.5317, 0.7689, 0.5419, 0.7282, 0.544, 0.727, 0.5336, 0.2019, 0.6776, 0.2022, 0.6647, 0.2099, 0.6649, 0.21, 0.6776, 0.806, 0.5676, 0.8062, 0.5777, 0.8009, 0.5777, 0.8009, 0.5676, 0.727, 0.5336, 0.7282, 0.544, 0.7233, 0.5459, 0.7228, 0.5352, 0.4713, 0.5929, 0.463, 0.5941, 0.4628, 0.1505, 0.4708, 0.1506, 0.5244, 0.5896, 0.4847, 0.5916, 0.4843, 0.1502, 0.5372, 0.1494, 0.5304, 0.5893, 0.5244, 0.5896, 0.5372, 0.1494, 0.544, 0.1495, 0.4847, 0.5916, 0.4786, 0.5918, 0.4779, 0.1506, 0.4843, 0.1502, 0.1877, 0.2449, 0.1948, 0.2458, 0.1949, 0.6776, 0.1878, 0.6777, 0.1001, 0.3137, 0.09339, 0.3111, 0.09348, 0.2739, 0.09953, 0.275, 0.2309, 0.3002, 0.2309, 0.2682, 0.2382, 0.2682, 0.2382, 0.3002, 0.1577, 0.3007, 0.1581, 0.2685, 0.1638, 0.2681, 0.1633, 0.3001, 0.3333, 0.3053, 0.3333, 0.268, 0.3398, 0.268, 0.3398, 0.3053, 0.1001, 0.3137, 0.09953, 0.275, 0.1581, 0.2685, 0.1577, 0.3007, 0.3267, 0.3053, 0.3267, 0.268, 0.3333, 0.268, 0.3333, 0.3053, 0.2996, 0.3897, 0.2994, 0.3838, 0.3036, 0.3837, 0.3037, 0.3896, 0.298, 0.323, 0.2988, 0.2717, 0.3037, 0.272, 0.3021, 0.3229, 0.2989, 0.3633, 0.298, 0.323, 0.3021, 0.3229, 0.3031, 0.3632, 0.2993, 0.378, 0.2989, 0.3633, 0.3031, 0.3632, 0.3034, 0.3779, 0.2994, 0.3838, 0.2993, 0.378, 0.3034, 0.3779, 0.3036, 0.3837, 0.3267, 0.3053, 0.3333, 0.3053, 0.3333, 0.3239, 0.3267, 0.3239, 0.3267, 0.268, 0.3267, 0.2361, 0.3333, 0.2361, 0.3333, 0.268, 0.2251, 0.3002, 0.2251, 0.2682, 0.2309, 0.2682, 0.2309, 0.3002, 0.1798, 0.2438, 0.1877, 0.2449, 0.1878, 0.6777, 0.1798, 0.6778, 0.4786, 0.5918, 0.4713, 0.5929, 0.4708, 0.1506, 0.4779, 0.1506, 0.8123, 0.5676, 0.8123, 0.5775, 0.8062, 0.5777, 0.806, 0.5676, 0.1953, 0.6776, 0.1953, 0.6647, 0.2022, 0.6647, 0.2019, 0.6776, 0.1954, 0.7201, 0.1954, 0.71, 0.2019, 0.71, 0.2019, 0.7201, 0.1953, 0.6989, 0.1953, 0.6876, 0.2018, 0.6876, 0.2018, 0.6989, 0.8122, 0.553, 0.8122, 0.5603, 0.8059, 0.5603, 0.8059, 0.553, 0.1947, 0.7166, 0.1947, 0.7311, 0.188, 0.7311, 0.188, 0.7165, 0.1798, 0.6901, 0.188, 0.6901, 0.188, 0.7023, 0.1797, 0.7023, 0.4776, 0.1381, 0.471, 0.1382, 0.4709, 0.121, 0.4773, 0.1209, 0.3665, 0.2405, 0.3665, 0.2784, 0.3606, 0.2784, 0.3606, 0.2405, 0.8003, 0.1242, 0.8017, 0.09705, 0.8065, 0.09551, 0.8053, 0.1242, 0.8004, 0.1511, 0.8003, 0.1242, 0.8053, 0.1242, 0.8054, 0.1511, 0.8001, 0.3453, 0.8004, 0.1511, 0.8054, 0.1511, 0.8052, 0.3453, 0.8008, 0.4528, 0.8007, 0.4009, 0.8058, 0.4008, 0.8058, 0.4528, 0.8008, 0.4721, 0.8008, 0.4528, 0.8058, 0.4528, 0.8058, 0.4721, 0.8007, 0.4009, 0.8001, 0.3453, 0.8052, 0.3453, 0.8058, 0.4008, 0.1953, 0.2446, 0.1955, 0.2409, 0.2023, 0.2399, 0.2022, 0.2439, 0.3534, 0.2361, 0.3606, 0.2361, 0.3606, 0.2405, 0.3534, 0.2405, 0.3665, 0.2784, 0.3665, 0.2829, 0.3606, 0.2829, 0.3606, 0.2784, 0.1953, 0.6647, 0.1953, 0.2446, 0.2022, 0.2439, 0.2022, 0.6647, 0.813, 0.9048, 0.813, 0.9082, 0.807, 0.9072, 0.807, 0.9042, 0.8122, 0.5603, 0.8123, 0.5676, 0.806, 0.5676, 0.8059, 0.5603, 0.8122, 0.553, 0.8059, 0.553, 0.8058, 0.4721, 0.8122, 0.4721, 0.1953, 0.6876, 0.1953, 0.6776, 0.2019, 0.6776, 0.2018, 0.6876, 0.8123, 0.5775, 0.813, 0.9048, 0.807, 0.9042, 0.8062, 0.5777, 0.2251, 0.2682, 0.2251, 0.2361, 0.2309, 0.2361, 0.2309, 0.2682, 0.1954, 0.71, 0.1953, 0.6989, 0.2018, 0.6989, 0.2019, 0.71, 0.4772, 0.1039, 0.4708, 0.1039, 0.4707, 0.04258, 0.477, 0.04258, 0.1798, 0.2389, 0.1879, 0.2401, 0.1877, 0.2449, 0.1798, 0.2438, 0.4788, 0.5968, 0.4714, 0.5979, 0.4713, 0.5929, 0.4786, 0.5918, 0.4773, 0.1209, 0.4709, 0.121, 0.4708, 0.1039, 0.4772, 0.1039, 0.477, 0.04258, 0.4707, 0.04258, 0.4707, 0.03069, 0.4771, 0.03069, 0.2251, 0.6102, 0.2251, 0.3002, 0.2309, 0.3002, 0.2309, 0.6102, 0.1947, 0.7311, 0.1946, 0.7445, 0.188, 0.7445, 0.188, 0.7311, 0.4779, 0.1506, 0.4708, 0.1506, 0.471, 0.1382, 0.4776, 0.1381, 0.3554, 0.3375, 0.3178, 0.3375, 0.3178, 0.3302, 0.3554, 0.3302, 0.3596, 0.3375, 0.3554, 0.3375, 0.3554, 0.3302, 0.3596, 0.3302, 0.1798, 0.6778, 0.1878, 0.6777, 0.188, 0.6901, 0.1798, 0.6901, 0.1797, 0.7023, 0.188, 0.7023, 0.188, 0.7165, 0.1797, 0.7165, 0.3178, 0.3375, 0.3136, 0.3375, 0.3136, 0.3302, 0.3178, 0.3302, 0.2563, 0.2747, 0.2552, 0.2411, 0.2552, 0.237, 0.261, 0.2369, 0.2689, 0.2368, 0.2768, 0.2364, 0.2827, 0.2361, 0.2829, 0.2402, 0.284, 0.2738, 0.2803, 0.487, 0.284, 0.4984, 0.2774, 0.4986, 0.2697, 0.4989, 0.2619, 0.4991, 0.2554, 0.4993, 0.2518, 0.4879])
me_cube_002.materials.append(mat_chairsoborg_oak)
me_cube_002.use_remesh_fix_poles = True
me_cube_002.use_remesh_preserve_attributes = False
me_cube_002.use_mirror_vertex_groups = False
me_cube_002.update()
me_plane_001 = bpy.data.meshes.new('Plane.001')
me_plane_001.from_pydata([(1.285, -0.7311, 0.1573), (1.267, 0.6166, 0.06677), (0.4474, -0.9604, -0.01257), (0.4476, 1.045, -0.1283), (0.9804, -0.8788, 0.06288), (0.9812, 0.872, -0.03285), (1.286, 0.2713, 0.08843), (0.4473, 0.493, -0.09672), (0.9803, 0.3837, -0.00579), (1.29, -0.2864, 0.1259), (0.4473, -0.4516, -0.04713), (0.98, -0.3867, 0.03384), (-9.432e-08, -0.9882, -0.04225), (-1.285, -0.7311, 0.1573), (-9.432e-08, 1.088, -0.1547), (-1.267, 0.6166, 0.06677), (-0.4474, -0.9604, -0.01257), (-0.4476, 1.045, -0.1283), (-0.9804, -0.8788, 0.06288), (-0.9812, 0.872, -0.03285), (-9.432e-08, 0.5135, -0.1218), (-1.286, 0.2713, 0.08843), (-0.4473, 0.493, -0.09672), (-0.9803, 0.3837, -0.00579), (-9.432e-08, -0.4793, -0.06951), (-1.29, -0.2864, 0.1259), (-0.4473, -0.4516, -0.04713), (-0.98, -0.3867, 0.03384), (1.296, -0.7335, 0.1223), (1.278, 0.6147, 0.03132), (0.4512, -0.9627, -0.04929), (0.4512, 1.043, -0.165), (0.9885, -0.8812, 0.02685), (0.9885, 0.87, -0.06907), (1.297, 0.2694, 0.05303), (0.4512, 0.491, -0.1335), (0.9885, 0.3818, -0.04182), (1.301, -0.2886, 0.09068), (0.4512, -0.4537, -0.08386), (0.9885, -0.3889, -0.002105), (-9.432e-08, -0.9904, -0.07918), (-1.296, -0.7335, 0.1223), (-9.432e-08, 1.086, -0.1916), (-1.278, 0.6147, 0.03132), (-0.4512, -0.9627, -0.04929), (-0.4512, 1.043, -0.165), (-0.9885, -0.8812, 0.02685), (-0.9885, 0.87, -0.06907), (-9.432e-08, 0.5115, -0.1587), (-1.297, 0.2694, 0.05303), (-0.4512, 0.491, -0.1335), (-0.9885, 0.3818, -0.04182), (-9.432e-08, -0.4814, -0.1064), (-1.301, -0.2886, 0.09068), (-0.4512, -0.4537, -0.08386), (-0.9885, -0.3889, -0.002105), (1.286, -0.7314, 0.153), (1.288, -0.7317, 0.1486), (1.289, -0.732, 0.1442), (1.291, -0.7323, 0.1398), (1.292, -0.7326, 0.1354), (1.293, -0.7329, 0.131), (1.295, -0.7332, 0.1267), (1.269, 0.6163, 0.06234), (1.27, 0.6161, 0.05791), (1.271, 0.6159, 0.05348), (1.273, 0.6157, 0.04905), (1.274, 0.6154, 0.04462), (1.275, 0.6152, 0.04018), (1.277, 0.615, 0.03575), (0.4478, -0.9607, -0.01716), (0.4483, -0.961, -0.02175), (0.4488, -0.9613, -0.02634), (0.4493, -0.9616, -0.03093), (0.4498, -0.9618, -0.03552), (0.4503, -0.9621, -0.04011), (0.4507, -0.9624, -0.0447), (0.4481, 1.045, -0.1329), (0.4485, 1.045, -0.1375), (0.449, 1.044, -0.1421), (0.4494, 1.044, -0.1467), (0.4499, 1.044, -0.1513), (0.4503, 1.044, -0.1559), (0.4508, 1.043, -0.1605), (0.9815, -0.8791, 0.05838), (0.9825, -0.8794, 0.05387), (0.9835, -0.8797, 0.04937), (0.9845, -0.88, 0.04487), (0.9855, -0.8803, 0.04036), (0.9865, -0.8806, 0.03586), (0.9875, -0.8809, 0.03135), (0.9821, 0.8718, -0.03738), (0.9831, 0.8715, -0.04191), (0.984, 0.8713, -0.04643), (0.9849, 0.871, -0.05096), (0.9858, 0.8708, -0.05549), (0.9867, 0.8705, -0.06002), (0.9876, 0.8703, -0.06454), (1.287, 0.2711, 0.08401), (1.289, 0.2708, 0.07958), (1.29, 0.2706, 0.07516), (1.291, 0.2703, 0.07073), (1.293, 0.2701, 0.06631), (1.294, 0.2699, 0.06188), (1.295, 0.2696, 0.05746), (1.291, -0.2867, 0.1215), (1.292, -0.287, 0.1171), (1.294, -0.2872, 0.1127), (1.295, -0.2875, 0.1083), (1.296, -0.2878, 0.1039), (1.298, -0.288, 0.09949), (1.299, -0.2883, 0.09508), (-9.432e-08, -0.9885, -0.04686), (-9.432e-08, -0.9888, -0.05148), (-9.432e-08, -0.989, -0.0561), (-9.432e-08, -0.9893, -0.06071), (-9.432e-08, -0.9896, -0.06533), (-9.432e-08, -0.9899, -0.06995), (-9.432e-08, -0.9902, -0.07456), (-1.286, -0.7314, 0.153), (-1.288, -0.7317, 0.1486), (-1.289, -0.732, 0.1442), (-1.291, -0.7323, 0.1398), (-1.292, -0.7326, 0.1354), (-1.293, -0.7329, 0.131), (-1.295, -0.7332, 0.1267), (-9.432e-08, 1.088, -0.1593), (-9.432e-08, 1.088, -0.1639), (-9.432e-08, 1.087, -0.1686), (-9.432e-08, 1.087, -0.1732), (-9.432e-08, 1.087, -0.1778), (-9.432e-08, 1.087, -0.1824), (-9.432e-08, 1.086, -0.187), (-1.269, 0.6163, 0.06234), (-1.27, 0.6161, 0.05791), (-1.271, 0.6159, 0.05348), (-1.273, 0.6157, 0.04905), (-1.274, 0.6154, 0.04462), (-1.275, 0.6152, 0.04018), (-1.277, 0.615, 0.03575), (-0.4478, -0.9607, -0.01716), (-0.4483, -0.961, -0.02175), (-0.4488, -0.9613, -0.02634), (-0.4493, -0.9616, -0.03093), (-0.4498, -0.9618, -0.03552), (-0.4503, -0.9621, -0.04011), (-0.4507, -0.9624, -0.0447), (-0.4481, 1.045, -0.1329), (-0.4485, 1.045, -0.1375), (-0.449, 1.044, -0.1421), (-0.4494, 1.044, -0.1467), (-0.4499, 1.044, -0.1513), (-0.4503, 1.044, -0.1559), (-0.4508, 1.043, -0.1605), (-0.9815, -0.8791, 0.05838), (-0.9825, -0.8794, 0.05387), (-0.9835, -0.8797, 0.04937), (-0.9845, -0.88, 0.04487), (-0.9855, -0.8803, 0.04036), (-0.9865, -0.8806, 0.03586), (-0.9875, -0.8809, 0.03135), (-0.9822, 0.8718, -0.03738), (-0.9831, 0.8715, -0.04191), (-0.984, 0.8713, -0.04643), (-0.9849, 0.871, -0.05096), (-0.9858, 0.8708, -0.05549), (-0.9867, 0.8705, -0.06002), (-0.9876, 0.8703, -0.06454), (-1.287, 0.2711, 0.08401), (-1.289, 0.2708, 0.07958), (-1.29, 0.2706, 0.07516), (-1.291, 0.2703, 0.07073), (-1.293, 0.2701, 0.06631), (-1.294, 0.2699, 0.06188), (-1.295, 0.2696, 0.05746), (-1.291, -0.2867, 0.1215), (-1.292, -0.287, 0.1171), (-1.294, -0.2872, 0.1127), (-1.295, -0.2875, 0.1083), (-1.296, -0.2878, 0.1039), (-1.298, -0.288, 0.09949), (-1.299, -0.2883, 0.09508)], [], [(8, 6, 1, 5), (20, 7, 3, 14), (7, 8, 5, 3), (10, 11, 8, 7), (24, 10, 7, 20), (11, 9, 6, 8), (4, 0, 9, 11), (12, 2, 10, 24), (2, 4, 11, 10), (23, 19, 15, 21), (20, 14, 17, 22), (22, 17, 19, 23), (26, 22, 23, 27), (24, 20, 22, 26), (27, 23, 21, 25), (18, 27, 25, 13), (12, 24, 26, 16), (16, 26, 27, 18), (36, 33, 29, 34), (48, 42, 31, 35), (35, 31, 33, 36), (38, 35, 36, 39), (52, 48, 35, 38), (39, 36, 34, 37), (32, 39, 37, 28), (40, 52, 38, 30), (30, 38, 39, 32), (51, 49, 43, 47), (48, 50, 45, 42), (50, 51, 47, 45), (54, 55, 51, 50), (52, 54, 50, 48), (55, 53, 49, 51), (46, 41, 53, 55), (40, 44, 54, 52), (44, 46, 55, 54), (62, 90, 32, 28), (69, 104, 34, 29), (132, 83, 31, 42), (76, 118, 40, 30), (83, 97, 33, 31), (90, 76, 30, 32), (97, 69, 29, 33), (104, 111, 37, 34), (111, 62, 28, 37), (160, 125, 41, 46), (174, 139, 43, 49), (153, 132, 42, 45), (118, 146, 44, 40), (167, 153, 45, 47), (146, 160, 46, 44), (139, 167, 47, 43), (181, 174, 49, 53), (125, 181, 53, 41), (13, 25, 175, 119), (119, 175, 176, 120), (120, 176, 177, 121), (121, 177, 178, 122), (122, 178, 179, 123), (123, 179, 180, 124), (124, 180, 181, 125), (25, 21, 168, 175), (175, 168, 169, 176), (176, 169, 170, 177), (177, 170, 171, 178), (178, 171, 172, 179), (179, 172, 173, 180), (180, 173, 174, 181), (15, 19, 161, 133), (133, 161, 162, 134), (134, 162, 163, 135), (135, 163, 164, 136), (136, 164, 165, 137), (137, 165, 166, 138), (138, 166, 167, 139), (16, 18, 154, 140), (140, 154, 155, 141), (141, 155, 156, 142), (142, 156, 157, 143), (143, 157, 158, 144), (144, 158, 159, 145), (145, 159, 160, 146), (19, 17, 147, 161), (161, 147, 148, 162), (162, 148, 149, 163), (163, 149, 150, 164), (164, 150, 151, 165), (165, 151, 152, 166), (166, 152, 153, 167), (12, 16, 140, 112), (112, 140, 141, 113), (113, 141, 142, 114), (114, 142, 143, 115), (115, 143, 144, 116), (116, 144, 145, 117), (117, 145, 146, 118), (17, 14, 126, 147), (147, 126, 127, 148), (148, 127, 128, 149), (149, 128, 129, 150), (150, 129, 130, 151), (151, 130, 131, 152), (152, 131, 132, 153), (21, 15, 133, 168), (168, 133, 134, 169), (169, 134, 135, 170), (170, 135, 136, 171), (171, 136, 137, 172), (172, 137, 138, 173), (173, 138, 139, 174), (18, 13, 119, 154), (154, 119, 120, 155), (155, 120, 121, 156), (156, 121, 122, 157), (157, 122, 123, 158), (158, 123, 124, 159), (159, 124, 125, 160), (9, 0, 56, 105), (105, 56, 57, 106), (106, 57, 58, 107), (107, 58, 59, 108), (108, 59, 60, 109), (109, 60, 61, 110), (110, 61, 62, 111), (6, 9, 105, 98), (98, 105, 106, 99), (99, 106, 107, 100), (100, 107, 108, 101), (101, 108, 109, 102), (102, 109, 110, 103), (103, 110, 111, 104), (5, 1, 63, 91), (91, 63, 64, 92), (92, 64, 65, 93), (93, 65, 66, 94), (94, 66, 67, 95), (95, 67, 68, 96), (96, 68, 69, 97), (4, 2, 70, 84), (84, 70, 71, 85), (85, 71, 72, 86), (86, 72, 73, 87), (87, 73, 74, 88), (88, 74, 75, 89), (89, 75, 76, 90), (3, 5, 91, 77), (77, 91, 92, 78), (78, 92, 93, 79), (79, 93, 94, 80), (80, 94, 95, 81), (81, 95, 96, 82), (82, 96, 97, 83), (2, 12, 112, 70), (70, 112, 113, 71), (71, 113, 114, 72), (72, 114, 115, 73), (73, 115, 116, 74), (74, 116, 117, 75), (75, 117, 118, 76), (14, 3, 77, 126), (126, 77, 78, 127), (127, 78, 79, 128), (128, 79, 80, 129), (129, 80, 81, 130), (130, 81, 82, 131), (131, 82, 83, 132), (1, 6, 98, 63), (63, 98, 99, 64), (64, 99, 100, 65), (65, 100, 101, 66), (66, 101, 102, 67), (67, 102, 103, 68), (68, 103, 104, 69), (0, 4, 84, 56), (56, 84, 85, 57), (57, 85, 86, 58), (58, 86, 87, 59), (59, 87, 88, 60), (60, 88, 89, 61), (61, 89, 90, 62)])
me_plane_001.polygons.foreach_set('use_smooth', [True] * 180)
_k = set([(0, 4), (0, 9), (1, 5), (1, 6), (2, 4), (2, 12), (3, 5), (3, 14), (6, 9), (12, 16), (13, 18), (13, 25), (14, 17), (15, 19), (15, 21), (16, 18), (17, 19), (21, 25), (28, 32), (28, 37), (29, 33), (29, 34), (30, 32), (30, 40), (31, 33), (31, 42), (34, 37), (40, 44), (41, 46), (41, 53), (42, 45), (43, 47), (43, 49), (44, 46), (45, 47), (49, 53)])
me_plane_001.attributes.new('sharp_edge', 'BOOLEAN', 'EDGE').data.foreach_set('value', [ (min(e.vertices), max(e.vertices)) in _k for e in me_plane_001.edges])
_k = {(0, 4): 1.0, (1, 6): 1.0, (3, 14): 1.0, (2, 12): 1.0, (3, 5): 1.0, (2, 4): 1.0, (1, 5): 1.0, (6, 9): 1.0, (0, 9): 1.0, (13, 18): 1.0, (15, 21): 1.0, (14, 17): 1.0, (12, 16): 1.0, (17, 19): 1.0, (16, 18): 1.0, (15, 19): 1.0, (21, 25): 1.0, (13, 25): 1.0, (28, 32): 1.0, (29, 34): 1.0, (31, 42): 1.0, (30, 40): 1.0, (31, 33): 1.0, (30, 32): 1.0, (29, 33): 1.0, (34, 37): 1.0, (28, 37): 1.0, (41, 46): 1.0, (43, 49): 1.0, (42, 45): 1.0, (40, 44): 1.0, (45, 47): 1.0, (44, 46): 1.0, (43, 47): 1.0, (49, 53): 1.0, (41, 53): 1.0}
me_plane_001.attributes.new('crease_edge', 'FLOAT', 'EDGE').data.foreach_set('value', [_k.get((min(e.vertices), max(e.vertices)), 0.0) for e in me_plane_001.edges])
_uv = me_plane_001.uv_layers.new(name='UVMap')
_uv.uv.foreach_set('vector', [0.3378, 0.5672, 0.2889, 0.5856, 0.2915, 0.5323, 0.3372, 0.4919, 0.4897, 0.5453, 0.4208, 0.5491, 0.4202, 0.464, 0.4892, 0.4568, 0.4208, 0.5491, 0.3378, 0.5672, 0.3372, 0.4919, 0.4202, 0.464, 0.4217, 0.6947, 0.3387, 0.6859, 0.3378, 0.5672, 0.4208, 0.5491, 0.4906, 0.6983, 0.4217, 0.6947, 0.4208, 0.5491, 0.4897, 0.5453, 0.3387, 0.6859, 0.2886, 0.6716, 0.2889, 0.5856, 0.3378, 0.5672, 0.339, 0.7618, 0.2895, 0.7402, 0.2886, 0.6716, 0.3387, 0.6859, 0.4911, 0.7767, 0.4221, 0.7731, 0.4217, 0.6947, 0.4906, 0.6983, 0.4221, 0.7731, 0.339, 0.7618, 0.3387, 0.6859, 0.4217, 0.6947, 0.6419, 0.5654, 0.6415, 0.4901, 0.6877, 0.5299, 0.6909, 0.5831, 0.4897, 0.5453, 0.4892, 0.4568, 0.5582, 0.4632, 0.5587, 0.5483, 0.5587, 0.5483, 0.5582, 0.4632, 0.6415, 0.4901, 0.6419, 0.5654, 0.5595, 0.6938, 0.5587, 0.5483, 0.6419, 0.5654, 0.6424, 0.6841, 0.4906, 0.6983, 0.4897, 0.5453, 0.5587, 0.5483, 0.5595, 0.6938, 0.6424, 0.6841, 0.6419, 0.5654, 0.6909, 0.5831, 0.6923, 0.6692, 0.643, 0.7599, 0.6424, 0.6841, 0.6923, 0.6692, 0.6923, 0.7378, 0.4911, 0.7767, 0.4906, 0.6983, 0.5595, 0.6938, 0.5601, 0.7723, 0.5601, 0.7723, 0.5595, 0.6938, 0.6424, 0.6841, 0.643, 0.7599, 0.645, 0.2453, 0.6446, 0.17, 0.6913, 0.2099, 0.6944, 0.2631, 0.4916, 0.2251, 0.4912, 0.1365, 0.5607, 0.143, 0.5612, 0.2281, 0.5612, 0.2281, 0.5607, 0.143, 0.6446, 0.17, 0.645, 0.2453, 0.5618, 0.3737, 0.5612, 0.2281, 0.645, 0.2453, 0.6455, 0.364, 0.4923, 0.3781, 0.4916, 0.2251, 0.5612, 0.2281, 0.5618, 0.3737, 0.6455, 0.364, 0.645, 0.2453, 0.6944, 0.2631, 0.6957, 0.3492, 0.6458, 0.4399, 0.6455, 0.364, 0.6957, 0.3492, 0.6957, 0.4178, 0.4927, 0.4565, 0.4923, 0.3781, 0.5618, 0.3737, 0.5623, 0.4522, 0.5623, 0.4522, 0.5618, 0.3737, 0.6455, 0.364, 0.6458, 0.4399, 0.3384, 0.2468, 0.2891, 0.2651, 0.2918, 0.2118, 0.338, 0.1715, 0.4916, 0.2251, 0.422, 0.2288, 0.4217, 0.1437, 0.4912, 0.1365, 0.422, 0.2288, 0.3384, 0.2468, 0.338, 0.1715, 0.4217, 0.1437, 0.4228, 0.3743, 0.3391, 0.3655, 0.3384, 0.2468, 0.422, 0.2288, 0.4923, 0.3781, 0.4228, 0.3743, 0.422, 0.2288, 0.4916, 0.2251, 0.3391, 0.3655, 0.2886, 0.3511, 0.2891, 0.2651, 0.3384, 0.2468, 0.3394, 0.4414, 0.2893, 0.4198, 0.2886, 0.3511, 0.3391, 0.3655, 0.4927, 0.4565, 0.4231, 0.4528, 0.4228, 0.3743, 0.4923, 0.3781, 0.4231, 0.4528, 0.3394, 0.4414, 0.3391, 0.3655, 0.4228, 0.3743, 0.3161, 0.4901, 0.3161, 0.4918, 0.3144, 0.4918, 0.3144, 0.4901, 0.3161, 0.4815, 0.3161, 0.4838, 0.3144, 0.4838, 0.3144, 0.4815, 0.3161, 0.4748, 0.3161, 0.477, 0.3144, 0.477, 0.3144, 0.4748, 0.3161, 0.4945, 0.3161, 0.4967, 0.3144, 0.4967, 0.3144, 0.4945, 0.3161, 0.477, 0.3161, 0.4797, 0.3144, 0.4797, 0.3144, 0.477, 0.3161, 0.4918, 0.3161, 0.4945, 0.3144, 0.4945, 0.3144, 0.4918, 0.3161, 0.4797, 0.3161, 0.4815, 0.3144, 0.4815, 0.3144, 0.4797, 0.3161, 0.4838, 0.3161, 0.4877, 0.3144, 0.4877, 0.3144, 0.4838, 0.3161, 0.4877, 0.3161, 0.4901, 0.3144, 0.4901, 0.3144, 0.4877, 0.3161, 0.5017, 0.3161, 0.5034, 0.3144, 0.5034, 0.3144, 0.5017, 0.3161, 0.5097, 0.3161, 0.512, 0.3144, 0.512, 0.3144, 0.5097, 0.3161, 0.5165, 0.3161, 0.5187, 0.3144, 0.5187, 0.3144, 0.5165, 0.3161, 0.4967, 0.3161, 0.4989, 0.3144, 0.4989, 0.3144, 0.4967, 0.3161, 0.5138, 0.3161, 0.5165, 0.3144, 0.5165, 0.3144, 0.5138, 0.3161, 0.4989, 0.3161, 0.5017, 0.3144, 0.5017, 0.3144, 0.4989, 0.3161, 0.512, 0.3161, 0.5138, 0.3144, 0.5138, 0.3144, 0.512, 0.3161, 0.5058, 0.3161, 0.5097, 0.3144, 0.5097, 0.3144, 0.5058, 0.3161, 0.5034, 0.3161, 0.5058, 0.3144, 0.5058, 0.3144, 0.5034, 0.3284, 0.5034, 0.3284, 0.5058, 0.3267, 0.5058, 0.3267, 0.5034, 0.3267, 0.5034, 0.3267, 0.5058, 0.3249, 0.5058, 0.3249, 0.5034, 0.3249, 0.5034, 0.3249, 0.5058, 0.3232, 0.5058, 0.3232, 0.5034, 0.3232, 0.5034, 0.3232, 0.5058, 0.3214, 0.5058, 0.3214, 0.5034, 0.3214, 0.5034, 0.3214, 0.5058, 0.3197, 0.5058, 0.3197, 0.5034, 0.3197, 0.5034, 0.3197, 0.5058, 0.3179, 0.5058, 0.3179, 0.5034, 0.3179, 0.5034, 0.3179, 0.5058, 0.3161, 0.5058, 0.3161, 0.5034, 0.3284, 0.5058, 0.3284, 0.5097, 0.3267, 0.5097, 0.3267, 0.5058, 0.3267, 0.5058, 0.3267, 0.5097, 0.3249, 0.5097, 0.3249, 0.5058, 0.3249, 0.5058, 0.3249, 0.5097, 0.3232, 0.5097, 0.3232, 0.5058, 0.3232, 0.5058, 0.3232, 0.5097, 0.3214, 0.5097, 0.3214, 0.5058, 0.3214, 0.5058, 0.3214, 0.5097, 0.3197, 0.5097, 0.3197, 0.5058, 0.3197, 0.5058, 0.3197, 0.5097, 0.3179, 0.5097, 0.3179, 0.5058, 0.3179, 0.5058, 0.3179, 0.5097, 0.3161, 0.5097, 0.3161, 0.5058, 0.3284, 0.512, 0.3284, 0.5138, 0.3267, 0.5138, 0.3267, 0.512, 0.3267, 0.512, 0.3267, 0.5138, 0.3249, 0.5138, 0.3249, 0.512, 0.3249, 0.512, 0.3249, 0.5138, 0.3232, 0.5138, 0.3232, 0.512, 0.3232, 0.512, 0.3232, 0.5138, 0.3214, 0.5138, 0.3214, 0.512, 0.3214, 0.512, 0.3214, 0.5138, 0.3197, 0.5138, 0.3197, 0.512, 0.3197, 0.512, 0.3197, 0.5138, 0.3179, 0.5138, 0.3179, 0.512, 0.3179, 0.512, 0.3179, 0.5138, 0.3161, 0.5138, 0.3161, 0.512, 0.3284, 0.4989, 0.3284, 0.5017, 0.3267, 0.5017, 0.3267, 0.4989, 0.3267, 0.4989, 0.3267, 0.5017, 0.3249, 0.5017, 0.3249, 0.4989, 0.3249, 0.4989, 0.3249, 0.5017, 0.3232, 0.5017, 0.3232, 0.4989, 0.3232, 0.4989, 0.3232, 0.5017, 0.3214, 0.5017, 0.3214, 0.4989, 0.3214, 0.4989, 0.3214, 0.5017, 0.3197, 0.5017, 0.3197, 0.4989, 0.3197, 0.4989, 0.3197, 0.5017, 0.3179, 0.5017, 0.3179, 0.4989, 0.3179, 0.4989, 0.3179, 0.5017, 0.3161, 0.5017, 0.3161, 0.4989, 0.3284, 0.5138, 0.3284, 0.5165, 0.3267, 0.5165, 0.3267, 0.5138, 0.3267, 0.5138, 0.3267, 0.5165, 0.3249, 0.5165, 0.3249, 0.5138, 0.3249, 0.5138, 0.3249, 0.5165, 0.3232, 0.5165, 0.3232, 0.5138, 0.3232, 0.5138, 0.3232, 0.5165, 0.3214, 0.5165, 0.3214, 0.5138, 0.3214, 0.5138, 0.3214, 0.5165, 0.3197, 0.5165, 0.3197, 0.5138, 0.3197, 0.5138, 0.3197, 0.5165, 0.3179, 0.5165, 0.3179, 0.5138, 0.3179, 0.5138, 0.3179, 0.5165, 0.3161, 0.5165, 0.3161, 0.5138, 0.3284, 0.4967, 0.3284, 0.4989, 0.3267, 0.4989, 0.3267, 0.4967, 0.3267, 0.4967, 0.3267, 0.4989, 0.3249, 0.4989, 0.3249, 0.4967, 0.3249, 0.4967, 0.3249, 0.4989, 0.3232, 0.4989, 0.3232, 0.4967, 0.3232, 0.4967, 0.3232, 0.4989, 0.3214, 0.4989, 0.3214, 0.4967, 0.3214, 0.4967, 0.3214, 0.4989, 0.3197, 0.4989, 0.3197, 0.4967, 0.3197, 0.4967, 0.3197, 0.4989, 0.3179, 0.4989, 0.3179, 0.4967, 0.3179, 0.4967, 0.3179, 0.4989, 0.3161, 0.4989, 0.3161, 0.4967, 0.3284, 0.5165, 0.3284, 0.5187, 0.3267, 0.5187, 0.3267, 0.5165, 0.3267, 0.5165, 0.3267, 0.5187, 0.3249, 0.5187, 0.3249, 0.5165, 0.3249, 0.5165, 0.3249, 0.5187, 0.3232, 0.5187, 0.3232, 0.5165, 0.3232, 0.5165, 0.3232, 0.5187, 0.3214, 0.5187, 0.3214, 0.5165, 0.3214, 0.5165, 0.3214, 0.5187, 0.3197, 0.5187, 0.3197, 0.5165, 0.3197, 0.5165, 0.3197, 0.5187, 0.3179, 0.5187, 0.3179, 0.5165, 0.3179, 0.5165, 0.3179, 0.5187, 0.3161, 0.5187, 0.3161, 0.5165, 0.3284, 0.5097, 0.3284, 0.512, 0.3267, 0.512, 0.3267, 0.5097, 0.3267, 0.5097, 0.3267, 0.512, 0.3249, 0.512, 0.3249, 0.5097, 0.3249, 0.5097, 0.3249, 0.512, 0.3232, 0.512, 0.3232, 0.5097, 0.3232, 0.5097, 0.3232, 0.512, 0.3214, 0.512, 0.3214, 0.5097, 0.3214, 0.5097, 0.3214, 0.512, 0.3197, 0.512, 0.3197, 0.5097, 0.3197, 0.5097, 0.3197, 0.512, 0.3179, 0.512, 0.3179, 0.5097, 0.3179, 0.5097, 0.3179, 0.512, 0.3161, 0.512, 0.3161, 0.5097, 0.3284, 0.5017, 0.3284, 0.5034, 0.3267, 0.5034, 0.3267, 0.5017, 0.3267, 0.5017, 0.3267, 0.5034, 0.3249, 0.5034, 0.3249, 0.5017, 0.3249, 0.5017, 0.3249, 0.5034, 0.3232, 0.5034, 0.3232, 0.5017, 0.3232, 0.5017, 0.3232, 0.5034, 0.3214, 0.5034, 0.3214, 0.5017, 0.3214, 0.5017, 0.3214, 0.5034, 0.3197, 0.5034, 0.3197, 0.5017, 0.3197, 0.5017, 0.3197, 0.5034, 0.3179, 0.5034, 0.3179, 0.5017, 0.3179, 0.5017, 0.3179, 0.5034, 0.3161, 0.5034, 0.3161, 0.5017, 0.3284, 0.4877, 0.3284, 0.4901, 0.3267, 0.4901, 0.3267, 0.4877, 0.3267, 0.4877, 0.3267, 0.4901, 0.3249, 0.4901, 0.3249, 0.4877, 0.3249, 0.4877, 0.3249, 0.4901, 0.3232, 0.4901, 0.3232, 0.4877, 0.3232, 0.4877, 0.3232, 0.4901, 0.3214, 0.4901, 0.3214, 0.4877, 0.3214, 0.4877, 0.3214, 0.4901, 0.3197, 0.4901, 0.3197, 0.4877, 0.3197, 0.4877, 0.3197, 0.4901, 0.3179, 0.4901, 0.3179, 0.4877, 0.3179, 0.4877, 0.3179, 0.4901, 0.3161, 0.4901, 0.3161, 0.4877, 0.3284, 0.4838, 0.3284, 0.4877, 0.3267, 0.4877, 0.3267, 0.4838, 0.3267, 0.4838, 0.3267, 0.4877, 0.3249, 0.4877, 0.3249, 0.4838, 0.3249, 0.4838, 0.3249, 0.4877, 0.3232, 0.4877, 0.3232, 0.4838, 0.3232, 0.4838, 0.3232, 0.4877, 0.3214, 0.4877, 0.3214, 0.4838, 0.3214, 0.4838, 0.3214, 0.4877, 0.3197, 0.4877, 0.3197, 0.4838, 0.3197, 0.4838, 0.3197, 0.4877, 0.3179, 0.4877, 0.3179, 0.4838, 0.3179, 0.4838, 0.3179, 0.4877, 0.3161, 0.4877, 0.3161, 0.4838, 0.3284, 0.4797, 0.3284, 0.4815, 0.3267, 0.4815, 0.3267, 0.4797, 0.3267, 0.4797, 0.3267, 0.4815, 0.3249, 0.4815, 0.3249, 0.4797, 0.3249, 0.4797, 0.3249, 0.4815, 0.3232, 0.4815, 0.3232, 0.4797, 0.3232, 0.4797, 0.3232, 0.4815, 0.3214, 0.4815, 0.3214, 0.4797, 0.3214, 0.4797, 0.3214, 0.4815, 0.3197, 0.4815, 0.3197, 0.4797, 0.3197, 0.4797, 0.3197, 0.4815, 0.3179, 0.4815, 0.3179, 0.4797, 0.3179, 0.4797, 0.3179, 0.4815, 0.3161, 0.4815, 0.3161, 0.4797, 0.3284, 0.4918, 0.3284, 0.4945, 0.3267, 0.4945, 0.3267, 0.4918, 0.3267, 0.4918, 0.3267, 0.4945, 0.3249, 0.4945, 0.3249, 0.4918, 0.3249, 0.4918, 0.3249, 0.4945, 0.3232, 0.4945, 0.3232, 0.4918, 0.3232, 0.4918, 0.3232, 0.4945, 0.3214, 0.4945, 0.3214, 0.4918, 0.3214, 0.4918, 0.3214, 0.4945, 0.3197, 0.4945, 0.3197, 0.4918, 0.3197, 0.4918, 0.3197, 0.4945, 0.3179, 0.4945, 0.3179, 0.4918, 0.3179, 0.4918, 0.3179, 0.4945, 0.3161, 0.4945, 0.3161, 0.4918, 0.3284, 0.477, 0.3284, 0.4797, 0.3267, 0.4797, 0.3267, 0.477, 0.3267, 0.477, 0.3267, 0.4797, 0.3249, 0.4797, 0.3249, 0.477, 0.3249, 0.477, 0.3249, 0.4797, 0.3232, 0.4797, 0.3232, 0.477, 0.3232, 0.477, 0.3232, 0.4797, 0.3214, 0.4797, 0.3214, 0.477, 0.3214, 0.477, 0.3214, 0.4797, 0.3197, 0.4797, 0.3197, 0.477, 0.3197, 0.477, 0.3197, 0.4797, 0.3179, 0.4797, 0.3179, 0.477, 0.3179, 0.477, 0.3179, 0.4797, 0.3161, 0.4797, 0.3161, 0.477, 0.3284, 0.4945, 0.3284, 0.4967, 0.3267, 0.4967, 0.3267, 0.4945, 0.3267, 0.4945, 0.3267, 0.4967, 0.3249, 0.4967, 0.3249, 0.4945, 0.3249, 0.4945, 0.3249, 0.4967, 0.3232, 0.4967, 0.3232, 0.4945, 0.3232, 0.4945, 0.3232, 0.4967, 0.3214, 0.4967, 0.3214, 0.4945, 0.3214, 0.4945, 0.3214, 0.4967, 0.3197, 0.4967, 0.3197, 0.4945, 0.3197, 0.4945, 0.3197, 0.4967, 0.3179, 0.4967, 0.3179, 0.4945, 0.3179, 0.4945, 0.3179, 0.4967, 0.3161, 0.4967, 0.3161, 0.4945, 0.3284, 0.4748, 0.3284, 0.477, 0.3267, 0.477, 0.3267, 0.4748, 0.3267, 0.4748, 0.3267, 0.477, 0.3249, 0.477, 0.3249, 0.4748, 0.3249, 0.4748, 0.3249, 0.477, 0.3232, 0.477, 0.3232, 0.4748, 0.3232, 0.4748, 0.3232, 0.477, 0.3214, 0.477, 0.3214, 0.4748, 0.3214, 0.4748, 0.3214, 0.477, 0.3197, 0.477, 0.3197, 0.4748, 0.3197, 0.4748, 0.3197, 0.477, 0.3179, 0.477, 0.3179, 0.4748, 0.3179, 0.4748, 0.3179, 0.477, 0.3161, 0.477, 0.3161, 0.4748, 0.3284, 0.4815, 0.3284, 0.4838, 0.3267, 0.4838, 0.3267, 0.4815, 0.3267, 0.4815, 0.3267, 0.4838, 0.3249, 0.4838, 0.3249, 0.4815, 0.3249, 0.4815, 0.3249, 0.4838, 0.3232, 0.4838, 0.3232, 0.4815, 0.3232, 0.4815, 0.3232, 0.4838, 0.3214, 0.4838, 0.3214, 0.4815, 0.3214, 0.4815, 0.3214, 0.4838, 0.3197, 0.4838, 0.3197, 0.4815, 0.3197, 0.4815, 0.3197, 0.4838, 0.3179, 0.4838, 0.3179, 0.4815, 0.3179, 0.4815, 0.3179, 0.4838, 0.3161, 0.4838, 0.3161, 0.4815, 0.3284, 0.4901, 0.3284, 0.4918, 0.3267, 0.4918, 0.3267, 0.4901, 0.3267, 0.4901, 0.3267, 0.4918, 0.3249, 0.4918, 0.3249, 0.4901, 0.3249, 0.4901, 0.3249, 0.4918, 0.3232, 0.4918, 0.3232, 0.4901, 0.3232, 0.4901, 0.3232, 0.4918, 0.3214, 0.4918, 0.3214, 0.4901, 0.3214, 0.4901, 0.3214, 0.4918, 0.3197, 0.4918, 0.3197, 0.4901, 0.3197, 0.4901, 0.3197, 0.4918, 0.3179, 0.4918, 0.3179, 0.4901, 0.3179, 0.4901, 0.3179, 0.4918, 0.3161, 0.4918, 0.3161, 0.4901])
me_plane_001.materials.append(mat_chairsoborg_oak)
me_plane_001.use_remesh_fix_poles = True
me_plane_001.use_remesh_preserve_attributes = False
me_plane_001.use_mirror_vertex_groups = False
me_plane_001.update()

# ---- objects
ob_chairsoborg_back = bpy.data.objects.new('ChairSoborg_Back', me_plane_002)
ob_chairsoborg_slat1 = bpy.data.objects.new('ChairSoborg_Slat1', me_cube_010)
ob_chairsoborg_slat2 = bpy.data.objects.new('ChairSoborg_Slat2', me_cube_011)
ob_chairsoborg_screw3 = bpy.data.objects.new('ChairSoborg_Screw3', me_circle_007)
ob_chairsoborg_screw4 = bpy.data.objects.new('ChairSoborg_Screw4', me_circle_007)
ob_chairsoborg_screw2 = bpy.data.objects.new('ChairSoborg_Screw2', me_circle_007)
ob_chairsoborg_screw1 = bpy.data.objects.new('ChairSoborg_Screw1', me_circle_007)
ob_chairsoborg_base = bpy.data.objects.new('ChairSoborg_Base', me_cube_002)
ob_chairsoborg_seat = bpy.data.objects.new('ChairSoborg_Seat', me_plane_001)

# ---- transforms, parenting, visibility, modifiers, constraints
ob_chairsoborg_back.parent = ob_chairsoborg_base
ob_chairsoborg_back.matrix_parent_inverse = Matrix(((0.9873, -2.136e-08, 0.159, -1.258), (2.136e-08, 1.0, 1.709e-09, -0.0038), (-0.159, 1.709e-09, 0.9873, 0.2024), (-0.0, -0.0, -0.0, 1.0)))
ob_chairsoborg_back.location = (0.01206, 0.8988, 3.386)
ob_chairsoborg_back.rotation_euler = (-0.2619, -2.11e-16, 1.784e-15)
ob_chairsoborg_back.lineart.crease_threshold = 0.0
_m = ob_chairsoborg_back.modifiers.new('Subdivision', 'SUBSURF')
_m.uv_smooth = 'PRESERVE_CORNERS'
_m.levels = 3
_m.render_levels = 3
_m.show_only_control_edges = False
_m = ob_chairsoborg_back.modifiers.new('Bevel', 'BEVEL')
_m.width = 0.002
_m.width_pct = 0.002
_m.segments = 2
_m.angle_limit = 1.047
_m.mark_sharp = True
_m = ob_chairsoborg_back.modifiers.new('Auto Smooth', 'NODES')
_m.node_group = ng_auto_smooth
_gi = [s.identifier for s in ng_auto_smooth.interface.items_tree if s.item_type == 'SOCKET' and s.in_out == 'INPUT']
_m[_gi[1]] = 0.5236  # Angle
ob_chairsoborg_slat1.parent = ob_chairsoborg_base
ob_chairsoborg_slat1.matrix_parent_inverse = Matrix(((0.9873, -2.136e-08, 0.159, -1.258), (2.136e-08, 1.0, 1.709e-09, -0.0038), (-0.159, 1.709e-09, 0.9873, 0.2024), (-0.0, -0.0, -0.0, 1.0)))
ob_chairsoborg_slat1.location = (0.01206, -0.9199, 1.648)
ob_chairsoborg_slat1.rotation_euler = (-0.05904, -4.752e-17, 1.777e-15)
ob_chairsoborg_slat1.scale = (1.0, 1.0, 1.0)
ob_chairsoborg_slat1.lineart.crease_threshold = 0.0
_m = ob_chairsoborg_slat1.modifiers.new('Subdivision', 'SUBSURF')
_m.uv_smooth = 'PRESERVE_CORNERS'
_m.levels = 3
_m.render_levels = 3
_m.show_only_control_edges = False
_m = ob_chairsoborg_slat1.modifiers.new('Auto Smooth', 'NODES')
_m.node_group = ng_auto_smooth
_gi = [s.identifier for s in ng_auto_smooth.interface.items_tree if s.item_type == 'SOCKET' and s.in_out == 'INPUT']
_m[_gi[1]] = 1.047  # Angle
ob_chairsoborg_slat2.parent = ob_chairsoborg_base
ob_chairsoborg_slat2.matrix_parent_inverse = Matrix(((0.9873, -2.136e-08, 0.159, -1.258), (2.136e-08, 1.0, 1.709e-09, -0.0038), (-0.159, 1.709e-09, 0.9873, 0.2024), (-0.0, -0.0, -0.0, 1.0)))
ob_chairsoborg_slat2.location = (0.01206, 0.9583, 1.569)
ob_chairsoborg_slat2.rotation_euler = (0.09455, 7.611e-17, 1.777e-15)
ob_chairsoborg_slat2.lineart.crease_threshold = 0.0
_m = ob_chairsoborg_slat2.modifiers.new('Subdivision', 'SUBSURF')
_m.uv_smooth = 'PRESERVE_CORNERS'
_m.levels = 3
_m.show_only_control_edges = False
_m = ob_chairsoborg_slat2.modifiers.new('Auto Smooth', 'NODES')
_m.node_group = ng_auto_smooth
_gi = [s.identifier for s in ng_auto_smooth.interface.items_tree if s.item_type == 'SOCKET' and s.in_out == 'INPUT']
_m[_gi[1]] = 1.047  # Angle
ob_chairsoborg_screw3.parent = ob_chairsoborg_base
ob_chairsoborg_screw3.matrix_parent_inverse = Matrix(((0.9873, -2.136e-08, 0.159, -1.258), (2.136e-08, 1.0, 1.709e-09, -0.0038), (-0.159, 1.709e-09, 0.9873, 0.2024), (-0.0, -0.0, -0.0, 1.0)))
ob_chairsoborg_screw3.location = (-0.8905, 0.07032, 2.312)
ob_chairsoborg_screw3.rotation_euler = (-0.05397, 0.1979, -0.006744)
ob_chairsoborg_screw3.scale = (0.03526, 0.03526, 0.03526)
ob_chairsoborg_screw3.lineart.crease_threshold = 0.0
_m = ob_chairsoborg_screw3.modifiers.new('Mirror', 'MIRROR')
_m.mirror_object = ob_chairsoborg_seat
ob_chairsoborg_screw4.parent = ob_chairsoborg_base
ob_chairsoborg_screw4.matrix_parent_inverse = Matrix(((0.9873, -2.136e-08, 0.159, -1.258), (2.136e-08, 1.0, 1.709e-09, -0.0038), (-0.159, 1.709e-09, 0.9873, 0.2024), (-0.0, -0.0, -0.0, 1.0)))
ob_chairsoborg_screw4.location = (-0.8933, -0.7937, 2.361)
ob_chairsoborg_screw4.rotation_euler = (-0.05901, 0.2025, -0.007669)
ob_chairsoborg_screw4.scale = (0.03526, 0.03526, 0.03526)
ob_chairsoborg_screw4.lineart.crease_threshold = 0.0
_m = ob_chairsoborg_screw4.modifiers.new('Mirror', 'MIRROR')
_m.mirror_object = ob_chairsoborg_seat
ob_chairsoborg_screw2.parent = ob_chairsoborg_base
ob_chairsoborg_screw2.matrix_parent_inverse = Matrix(((0.9873, -2.136e-08, 0.159, -1.258), (2.136e-08, 1.0, 1.709e-09, -0.0038), (-0.159, 1.709e-09, 0.9873, 0.2024), (-0.0, -0.0, -0.0, 1.0)))
ob_chairsoborg_screw2.location = (-0.7697, 0.761, 3.017)
ob_chairsoborg_screw2.rotation_euler = (1.321, 0.05403, 0.3922)
ob_chairsoborg_screw2.scale = (0.03526, 0.03526, 0.03526)
ob_chairsoborg_screw2.lineart.crease_threshold = 0.0
_m = ob_chairsoborg_screw2.modifiers.new('Mirror', 'MIRROR')
_m.mirror_object = ob_chairsoborg_back
ob_chairsoborg_screw1.parent = ob_chairsoborg_base
ob_chairsoborg_screw1.matrix_parent_inverse = Matrix(((0.9873, -2.136e-08, 0.159, -1.258), (2.136e-08, 1.0, 1.709e-09, -0.0038), (-0.159, 1.709e-09, 0.9873, 0.2024), (-0.0, -0.0, -0.0, 1.0)))
ob_chairsoborg_screw1.location = (-0.6809, 0.9634, 3.609)
ob_chairsoborg_screw1.rotation_euler = (1.313, 0.04472, 0.3564)
ob_chairsoborg_screw1.scale = (0.03526, 0.03526, 0.03526)
ob_chairsoborg_screw1.lineart.crease_threshold = 0.0
_m = ob_chairsoborg_screw1.modifiers.new('Mirror', 'MIRROR')
_m.mirror_object = ob_chairsoborg_back
ob_chairsoborg_base.location = (0.0, 0.0, 0.0)
ob_chairsoborg_base.rotation_euler = (1.731e-09, -0.1597, -2.164e-08)
ob_chairsoborg_base.scale = (0.1947, 0.1947, 0.1947)
ob_chairsoborg_base.lineart.crease_threshold = 0.0
_m = ob_chairsoborg_base.modifiers.new('Subdivision', 'SUBSURF')
_m.uv_smooth = 'PRESERVE_CORNERS'
_m.levels = 2
_m.render_levels = 3
_m.show_only_control_edges = False
_m = ob_chairsoborg_base.modifiers.new('Mirror.001', 'MIRROR')
_m.mirror_object = ob_chairsoborg_seat
_m = ob_chairsoborg_base.modifiers.new('Auto Smooth', 'NODES')
_m.node_group = ng_auto_smooth
_gi = [s.identifier for s in ng_auto_smooth.interface.items_tree if s.item_type == 'SOCKET' and s.in_out == 'INPUT']
_m[_gi[1]] = 0.5236  # Angle
ob_chairsoborg_seat.parent = ob_chairsoborg_base
ob_chairsoborg_seat.matrix_parent_inverse = Matrix(((0.9873, -2.136e-08, 0.159, -1.258), (2.136e-08, 1.0, 1.709e-09, -0.0038), (-0.159, 1.709e-09, 0.9873, 0.2024), (-0.0, -0.0, -0.0, 1.0)))
ob_chairsoborg_seat.location = (0.01206, -0.2959, 2.325)
ob_chairsoborg_seat.lineart.crease_threshold = 0.0
_m = ob_chairsoborg_seat.modifiers.new('Subdivision', 'SUBSURF')
_m.uv_smooth = 'PRESERVE_CORNERS'
_m.levels = 3
_m.render_levels = 3
_m.show_only_control_edges = False
_m = ob_chairsoborg_seat.modifiers.new('Bevel', 'BEVEL')
_m.width = 0.002
_m.width_pct = 0.002
_m.segments = 2
_m.angle_limit = 1.047
_m.mark_sharp = True
_m = ob_chairsoborg_seat.modifiers.new('Auto Smooth', 'NODES')
_m.node_group = ng_auto_smooth
_gi = [s.identifier for s in ng_auto_smooth.interface.items_tree if s.item_type == 'SOCKET' and s.in_out == 'INPUT']
_m[_gi[1]] = 0.5236  # Angle

# ---- collection membership
col_chairsoborg_oak.objects.link(ob_chairsoborg_back)
col_chairsoborg_oak.objects.link(ob_chairsoborg_slat1)
col_chairsoborg_oak.objects.link(ob_chairsoborg_slat2)
col_chairsoborg_oak.objects.link(ob_chairsoborg_screw3)
col_chairsoborg_oak.objects.link(ob_chairsoborg_screw4)
col_chairsoborg_oak.objects.link(ob_chairsoborg_screw2)
col_chairsoborg_oak.objects.link(ob_chairsoborg_screw1)
col_chairsoborg_oak.objects.link(ob_chairsoborg_base)
col_chairsoborg_oak.objects.link(ob_chairsoborg_seat)

# ---- scene / render settings (as saved in the file)
scene.frame_start = 1; scene.frame_end = 250; scene.frame_set(2)
scene.render.engine = 'CYCLES'
scene.cycles.use_denoising = False
scene.cycles.samples = 1000
scene.cycles.sampling_pattern = 'TABULATED_SOBOL'
scene.cycles.use_adaptive_sampling = False
scene.cycles.use_light_tree = False
scene.view_settings.look = 'Medium High Contrast'
scene.view_settings.view_transform = 'Filmic'
bpy.context.view_layer.update()

# ---- added for rendering (the .blend has no active camera and no usable light): camera, sun
cam_auto = bpy.data.cameras.new('AutoCamera')
cam_auto.lens = 50.0
cam_auto.sensor_width = 36.0
cam_auto.clip_end = 1000.0
ob_auto_camera = bpy.data.objects.new('AutoCamera', cam_auto)
scene.collection.objects.link(ob_auto_camera)
ob_auto_camera.location = (0.82181, -1.333, 1.2653)
ob_auto_camera.rotation_euler = (1.09748, -7.21219e-08, 0.694738)
scene.camera = ob_auto_camera
light_auto_sun = bpy.data.lights.new('AutoSun', 'SUN')
light_auto_sun.energy = 3.0
light_auto_sun.angle = 0.0523599
ob_auto_sun = bpy.data.objects.new('AutoSun', light_auto_sun)
scene.collection.objects.link(ob_auto_sun)
ob_auto_sun.rotation_euler = (0.872665, 0.174533, 0.523599)
bpy.context.view_layer.update()
